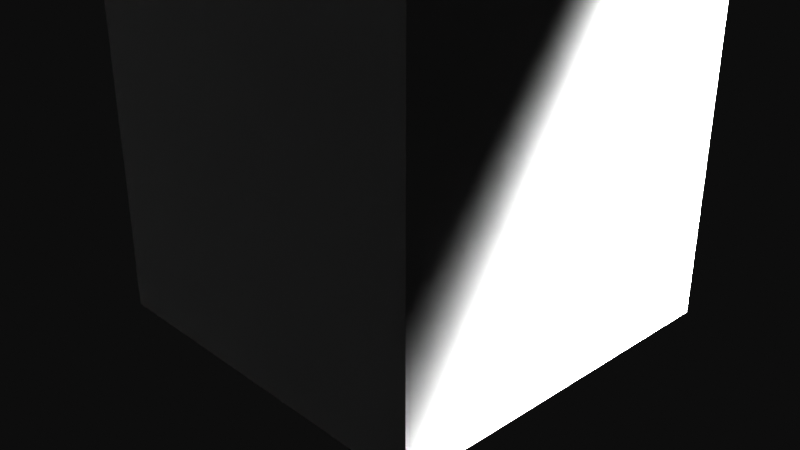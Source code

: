 # Source: props.blend  (saved by Blender 2.83.1; exported with 4.5.12 LTS)
import bpy
from mathutils import Matrix  # noqa: F401  (used for matrix-valued properties, if any)

bpy.ops.wm.read_factory_settings(use_empty=True)
scene = bpy.context.scene
scene.name = 'Scene'

# ---- collections
col_collection = bpy.data.collections.new('Collection'); scene.collection.children.link(col_collection)
col_tree = bpy.data.collections.new('Tree'); col_collection.children.link(col_tree)
col_bridgefront = bpy.data.collections.new('BridgeFront'); col_collection.children.link(col_bridgefront)
col_bridgemiddle = bpy.data.collections.new('BridgeMiddle'); col_collection.children.link(col_bridgemiddle)
col_bridge_front = bpy.data.collections.new('bridge_front'); scene.collection.children.link(col_bridge_front)

# ---- materials (node trees are filled in below, after node groups)
mat_material = bpy.data.materials.new('Material')
mat_material.alpha_threshold = 0.0
mat_material.line_color = (0.0, 0.0, 0.0, 1.0)

# ---- material node trees
mat_material.use_nodes = True; mat_material.node_tree.nodes.clear()
_N = mat_material.node_tree.nodes; _L = mat_material.node_tree.links
n0 = _N.new('ShaderNodeOutputMaterial'); n0.name = 'Material Output'; n0.location = (300, 300)
n1 = _N.new('ShaderNodeBsdfPrincipled'); n1.name = 'Principled BSDF'; n1.location = (10, 300)
n1.distribution = 'GGX'
n1.subsurface_method = 'BURLEY'
n1.inputs[2].default_value = 0.4
n1.inputs[3].default_value = 1.45
n1.inputs[27].default_value = (0.0, 0.0, 0.0, 1.0)
n1.inputs[28].default_value = 1.0
_L.new(n1.outputs[0], n0.inputs[0])
n0.is_active_output = True

# ---- world
world_world = bpy.data.worlds.new('World'); scene.world = world_world
world_world.use_nodes = True; world_world.node_tree.nodes.clear()
_N = world_world.node_tree.nodes; _L = world_world.node_tree.links
n0 = _N.new('ShaderNodeOutputWorld'); n0.name = 'World Output'; n0.location = (300, 300)
n1 = _N.new('ShaderNodeBackground'); n1.name = 'Background'; n1.location = (10, 300)
n1.inputs[0].default_value = (0.05088, 0.05088, 0.05088, 1.0)
_L.new(n1.outputs[0], n0.inputs[0])
n0.is_active_output = True
world_world.color = (0.05088, 0.05088, 0.05088)
world_world.use_sun_shadow = False
world_world.sun_shadow_jitter_overblur = 0.0

# ---- cameras
cam_camera = bpy.data.cameras.new('Camera')
cam_camera.clip_end = 100.0
cam_camera.ortho_scale = 7.314

# ---- lights
light_light = bpy.data.lights.new('Light', 'SUN')
light_light.transmission_factor = 0.0
light_light.angle = 0.1993
light_light.energy = 1000.0
light_light.shadow_soft_size = 0.1
light_light.shadow_cascade_max_distance = 1000.0

# ---- meshes
me_tree = bpy.data.meshes.new('Tree')
me_tree.from_pydata([(1.405, -0.1608, 15.65), (1.0, 1.0, -1.0), (-0.1608, -1.405, 15.65), (1.0, -1.0, -1.0), (0.1608, 1.405, 15.65), (-1.0, 1.0, -1.0), (-1.405, 0.1608, 15.65), (-1.0, -1.0, -1.0), (1.292e-08, -1.813e-08, 13.08), (4.245, -3.084, 16.33), (-1.622, -4.991, 16.33), (-5.248, -1.813e-08, 16.33), (-1.622, 4.991, 16.33), (4.245, 3.084, 16.33), (1.622, -4.991, 21.57), (-4.245, -3.084, 21.57), (-4.245, 3.084, 21.57), (1.622, 4.991, 21.57), (5.248, -1.813e-08, 21.57), (1.292e-08, -1.813e-08, 24.82), (-0.9531, -2.933, 13.96), (2.495, -1.813, 13.96), (1.542, -4.746, 15.87), (4.991, -1.813e-08, 15.87), (2.495, 1.813, 13.96), (-3.084, -1.813e-08, 13.96), (-4.038, -2.933, 15.87), (-0.9531, 2.933, 13.96), (-4.038, 2.933, 15.87), (1.542, 4.746, 15.87), (5.58, -1.813, 18.95), (5.58, 1.813, 18.95), (1.292e-08, -5.867, 18.95), (3.448, -4.746, 18.95), (-5.58, -1.813, 18.95), (-3.448, -4.746, 18.95), (-3.448, 4.746, 18.95), (-5.58, 1.813, 18.95), (3.448, 4.746, 18.95), (1.292e-08, 5.867, 18.95), (4.038, -2.933, 22.03), (-1.542, -4.746, 22.03), (-4.991, -1.813e-08, 22.03), (-1.542, 4.746, 22.03), (4.038, 2.933, 22.03), (0.9531, -2.933, 23.94), (3.084, -1.813e-08, 23.94), (-2.495, -1.813, 23.94), (-2.495, 1.813, 23.94), (0.9531, 2.933, 23.94), (0.388, -1.194, 9.507), (2.883, -3.007, 10.38), (-0.5651, -4.128, 10.38), (6.899, -4.1, 13.82), (5.149, -2.829, 11.45), (7.644, -1.016, 13.36), (-1.016, -0.738, 9.507), (-1.969, -3.671, 10.38), (-4.1, -0.738, 10.38), (-1.016, 0.738, 9.507), (-4.1, 0.738, 10.38), (-1.969, 3.671, 10.38), (0.388, 1.194, 9.507), (-0.5651, 4.128, 10.38), (2.883, 3.007, 10.38), (7.675, -4.1, 15.07), (8.421, -1.016, 14.61), (9.01, -2.829, 17.7), (-1.528, -8.567, 15.07), (1.636, -8.322, 14.61), (0.09379, -9.443, 17.7), (-8.619, -1.194, 15.07), (-7.409, -4.128, 14.61), (-8.952, -3.007, 17.7), (-3.799, 7.829, 15.07), (-6.215, 5.771, 14.61), (-5.626, 7.584, 17.7), (6.271, 6.032, 15.07), (3.568, 7.694, 14.61), (5.474, 7.694, 17.7), (7.287, -5.294, 15.85), (8.622, -4.023, 18.47), (6.49, -6.956, 18.47), (-2.783, -8.567, 15.85), (-1.162, -9.443, 18.47), (-4.61, -8.322, 18.47), (-9.007, -1.813e-08, 15.85), (-9.34, -1.813, 18.47), (-9.34, 1.813, 18.47), (-2.783, 8.567, 15.85), (-4.61, 8.322, 18.47), (-1.162, 9.443, 18.47), (7.287, 5.294, 15.85), (6.49, 6.956, 18.47), (8.622, 4.023, 18.47), (3.171, -7.372, 24.08), (5.587, -5.315, 24.54), (2.503, -5.315, 26.45), (-6.032, -5.294, 24.08), (-3.328, -6.956, 24.54), (-4.282, -4.023, 26.45), (-6.899, 4.1, 24.08), (-7.644, 1.016, 24.54), (-5.149, 2.829, 26.45), (1.768, 7.829, 24.08), (-1.396, 7.584, 24.54), (1.099, 5.771, 26.45), (7.992, 0.738, 24.08), (6.782, 3.671, 24.54), (5.828, 0.738, 26.45), (4.1, 0.738, 27.52), (1.969, 3.671, 27.52), (1.016, 0.738, 28.39), (4.946, 1.352, 26.95), (5.899, 4.286, 25.05), (2.814, 4.286, 26.95), (5.587, 5.315, 24.54), (3.171, 7.372, 24.08), (2.503, 5.315, 26.45), (0.5651, 4.128, 27.52), (-2.883, 3.007, 27.52), (-0.388, 1.194, 28.39), (0.2421, 5.122, 26.95), (-2.253, 6.935, 25.05), (-3.206, 4.001, 26.95), (-3.328, 6.956, 24.54), (-6.032, 5.294, 24.08), (-4.282, 4.023, 26.45), (-3.751, 1.813, 27.52), (-3.751, -1.813, 27.52), (-1.256, -1.813e-08, 28.39), (-4.796, 1.813, 26.95), (-7.291, -1.813e-08, 25.05), (-4.796, -1.813, 26.95), (-7.644, -1.016, 24.54), (-6.899, -4.1, 24.08), (-5.149, -2.829, 26.45), (-2.883, -3.007, 27.52), (0.5651, -4.128, 27.52), (-0.388, -1.194, 28.39), (-3.206, -4.001, 26.95), (-2.253, -6.935, 25.05), (0.2421, -5.122, 26.95), (-1.396, -7.584, 24.54), (1.768, -7.829, 24.08), (1.099, -5.771, 26.45), (1.969, -3.671, 27.52), (4.1, -0.738, 27.52), (1.016, -0.738, 28.39), (2.814, -4.286, 26.95), (5.899, -4.286, 25.05), (4.946, -1.352, 26.95), (6.782, -3.671, 24.54), (7.992, -0.738, 24.08), (5.828, -0.738, 26.45), (8.952, 3.007, 20.2), (7.409, 4.128, 23.29), (8.619, 1.194, 22.83), (8.591, 4.001, 19.66), (6.46, 6.935, 19.66), (7.049, 5.122, 22.75), (5.626, 7.584, 20.2), (3.799, 7.829, 22.83), (6.215, 5.771, 23.29), (-0.09379, 9.443, 20.2), (-1.636, 8.322, 23.29), (1.528, 8.567, 22.83), (-1.15, 9.407, 19.66), (-4.599, 8.287, 19.66), (-2.693, 8.287, 22.75), (-5.474, 7.694, 20.2), (-6.271, 6.032, 22.83), (-3.568, 7.694, 23.29), (-9.01, 2.829, 20.2), (-8.421, 1.016, 23.29), (-7.675, 4.1, 22.83), (-9.302, 1.813, 19.66), (-9.302, -1.813, 19.66), (-8.713, -1.813e-08, 22.75), (-9.01, -2.829, 20.2), (-7.675, -4.1, 22.83), (-8.421, -1.016, 23.29), (-5.474, -7.694, 20.2), (-3.568, -7.694, 23.29), (-6.271, -6.032, 22.83), (-4.599, -8.287, 19.66), (-1.15, -9.407, 19.66), (-2.693, -8.287, 22.75), (-0.09379, -9.443, 20.2), (1.528, -8.567, 22.83), (-1.636, -8.322, 23.29), (5.626, -7.584, 20.2), (6.215, -5.771, 23.29), (3.799, -7.829, 22.83), (6.46, -6.935, 19.66), (8.591, -4.001, 19.66), (7.049, -5.122, 22.75), (8.952, -3.007, 20.2), (8.619, -1.194, 22.83), (7.409, -4.128, 23.29), (4.61, 8.322, 19.43), (1.162, 9.443, 19.43), (2.783, 8.567, 22.05), (4.599, 8.287, 18.24), (2.693, 8.287, 15.15), (1.15, 9.407, 18.24), (1.636, 8.322, 14.61), (-1.528, 8.567, 15.07), (0.09379, 9.443, 17.7), (-6.49, 6.956, 19.43), (-8.622, 4.023, 19.43), (-7.287, 5.294, 22.05), (-6.46, 6.935, 18.24), (-7.049, 5.122, 15.15), (-8.591, 4.001, 18.24), (-7.409, 4.128, 14.61), (-8.619, 1.194, 15.07), (-8.952, 3.007, 17.7), (-8.622, -4.023, 19.43), (-6.49, -6.956, 19.43), (-7.287, -5.294, 22.05), (-8.591, -4.001, 18.24), (-7.049, -5.122, 15.15), (-6.46, -6.935, 18.24), (-6.215, -5.771, 14.61), (-3.799, -7.829, 15.07), (-5.626, -7.584, 17.7), (1.162, -9.443, 19.43), (4.61, -8.322, 19.43), (2.783, -8.567, 22.05), (1.15, -9.407, 18.24), (2.693, -8.287, 15.15), (4.599, -8.287, 18.24), (3.568, -7.694, 14.61), (6.271, -6.032, 15.07), (5.474, -7.694, 17.7), (9.34, -1.813, 19.43), (9.34, 1.813, 19.43), (9.007, -1.813e-08, 22.05), (9.302, -1.813, 18.24), (8.713, -1.813e-08, 15.15), (9.302, 1.813, 18.24), (8.421, 1.016, 14.61), (7.675, 4.1, 15.07), (9.01, 2.829, 17.7), (4.282, 4.023, 11.45), (3.328, 6.956, 13.36), (6.032, 5.294, 13.82), (3.206, 4.001, 10.95), (-0.2421, 5.122, 10.95), (2.253, 6.935, 12.85), (-1.099, 5.771, 11.45), (-1.768, 7.829, 13.82), (1.396, 7.584, 13.36), (-2.503, 5.315, 11.45), (-5.587, 5.315, 13.36), (-3.171, 7.372, 13.82), (-2.814, 4.286, 10.95), (-4.946, 1.352, 10.95), (-5.899, 4.286, 12.85), (-5.828, 0.738, 11.45), (-7.992, 0.738, 13.82), (-6.782, 3.671, 13.36), (-5.828, -0.738, 11.45), (-6.782, -3.671, 13.36), (-7.992, -0.738, 13.82), (-4.946, -1.352, 10.95), (-2.814, -4.286, 10.95), (-5.899, -4.286, 12.85), (-2.503, -5.315, 11.45), (-3.171, -7.372, 13.82), (-5.587, -5.315, 13.36), (7.644, 1.016, 13.36), (5.149, 2.829, 11.45), (6.899, 4.1, 13.82), (7.291, -1.813e-08, 12.85), (4.796, -1.813, 10.95), (4.796, 1.813, 10.95), (3.751, -1.813, 10.38), (1.256, -1.813e-08, 9.507), (3.751, 1.813, 10.38), (-1.099, -5.771, 11.45), (1.396, -7.584, 13.36), (-1.768, -7.829, 13.82), (-0.2421, -5.122, 10.95), (3.206, -4.001, 10.95), (2.253, -6.935, 12.85), (4.282, -4.023, 11.45), (6.032, -5.294, 13.82), (3.328, -6.956, 13.36)], [], [(0, 4, 6, 2), (3, 2, 6, 7), (7, 6, 4, 5), (5, 1, 3, 7), (1, 0, 2, 3), (5, 4, 0, 1), (50, 51, 52), (21, 51, 50, 8), (20, 52, 51, 21), (8, 50, 52, 20), (53, 54, 55), (21, 54, 53, 9), (23, 55, 54, 21), (9, 53, 55, 23), (56, 57, 58), (20, 57, 56, 8), (25, 58, 57, 20), (8, 56, 58, 25), (59, 60, 61), (25, 60, 59, 8), (27, 61, 60, 25), (8, 59, 61, 27), (62, 63, 64), (27, 63, 62, 8), (24, 64, 63, 27), (8, 62, 64, 24), (65, 66, 67), (23, 66, 65, 9), (30, 67, 66, 23), (9, 65, 67, 30), (68, 69, 70), (22, 69, 68, 10), (32, 70, 69, 22), (10, 68, 70, 32), (71, 72, 73), (26, 72, 71, 11), (34, 73, 72, 26), (11, 71, 73, 34), (74, 75, 76), (28, 75, 74, 12), (36, 76, 75, 28), (12, 74, 76, 36), (77, 78, 79), (29, 78, 77, 13), (38, 79, 78, 29), (13, 77, 79, 38), (80, 81, 82), (30, 81, 80, 9), (33, 82, 81, 30), (9, 80, 82, 33), (83, 84, 85), (32, 84, 83, 10), (35, 85, 84, 32), (10, 83, 85, 35), (86, 87, 88), (34, 87, 86, 11), (37, 88, 87, 34), (11, 86, 88, 37), (89, 90, 91), (36, 90, 89, 12), (39, 91, 90, 36), (12, 89, 91, 39), (92, 93, 94), (38, 93, 92, 13), (31, 94, 93, 38), (13, 92, 94, 31), (95, 96, 97), (40, 96, 95, 14), (45, 97, 96, 40), (14, 95, 97, 45), (98, 99, 100), (41, 99, 98, 15), (47, 100, 99, 41), (15, 98, 100, 47), (101, 102, 103), (42, 102, 101, 16), (48, 103, 102, 42), (16, 101, 103, 48), (104, 105, 106), (43, 105, 104, 17), (49, 106, 105, 43), (17, 104, 106, 49), (107, 108, 109), (44, 108, 107, 18), (46, 109, 108, 44), (18, 107, 109, 46), (110, 111, 112), (49, 111, 110, 46), (19, 112, 111, 49), (46, 110, 112, 19), (113, 114, 115), (44, 114, 113, 46), (49, 115, 114, 44), (46, 113, 115, 49), (116, 117, 118), (17, 117, 116, 44), (49, 118, 117, 17), (44, 116, 118, 49), (119, 120, 121), (48, 120, 119, 49), (19, 121, 120, 48), (49, 119, 121, 19), (122, 123, 124), (43, 123, 122, 49), (48, 124, 123, 43), (49, 122, 124, 48), (125, 126, 127), (16, 126, 125, 43), (48, 127, 126, 16), (43, 125, 127, 48), (128, 129, 130), (47, 129, 128, 48), (19, 130, 129, 47), (48, 128, 130, 19), (131, 132, 133), (42, 132, 131, 48), (47, 133, 132, 42), (48, 131, 133, 47), (134, 135, 136), (15, 135, 134, 42), (47, 136, 135, 15), (42, 134, 136, 47), (137, 138, 139), (45, 138, 137, 47), (19, 139, 138, 45), (47, 137, 139, 19), (140, 141, 142), (41, 141, 140, 47), (45, 142, 141, 41), (47, 140, 142, 45), (143, 144, 145), (14, 144, 143, 41), (45, 145, 144, 14), (41, 143, 145, 45), (146, 147, 148), (46, 147, 146, 45), (19, 148, 147, 46), (45, 146, 148, 19), (149, 150, 151), (40, 150, 149, 45), (46, 151, 150, 40), (45, 149, 151, 46), (152, 153, 154), (18, 153, 152, 40), (46, 154, 153, 18), (40, 152, 154, 46), (155, 156, 157), (44, 156, 155, 31), (18, 157, 156, 44), (31, 155, 157, 18), (158, 159, 160), (38, 159, 158, 31), (44, 160, 159, 38), (31, 158, 160, 44), (161, 162, 163), (17, 162, 161, 38), (44, 163, 162, 17), (38, 161, 163, 44), (164, 165, 166), (43, 165, 164, 39), (17, 166, 165, 43), (39, 164, 166, 17), (167, 168, 169), (36, 168, 167, 39), (43, 169, 168, 36), (39, 167, 169, 43), (170, 171, 172), (16, 171, 170, 36), (43, 172, 171, 16), (36, 170, 172, 43), (173, 174, 175), (42, 174, 173, 37), (16, 175, 174, 42), (37, 173, 175, 16), (176, 177, 178), (34, 177, 176, 37), (42, 178, 177, 34), (37, 176, 178, 42), (179, 180, 181), (15, 180, 179, 34), (42, 181, 180, 15), (34, 179, 181, 42), (182, 183, 184), (41, 183, 182, 35), (15, 184, 183, 41), (35, 182, 184, 15), (185, 186, 187), (32, 186, 185, 35), (41, 187, 186, 32), (35, 185, 187, 41), (188, 189, 190), (14, 189, 188, 32), (41, 190, 189, 14), (32, 188, 190, 41), (191, 192, 193), (40, 192, 191, 33), (14, 193, 192, 40), (33, 191, 193, 14), (194, 195, 196), (30, 195, 194, 33), (40, 196, 195, 30), (33, 194, 196, 40), (197, 198, 199), (18, 198, 197, 30), (40, 199, 198, 18), (30, 197, 199, 40), (200, 201, 202), (39, 201, 200, 38), (17, 202, 201, 39), (38, 200, 202, 17), (203, 204, 205), (29, 204, 203, 38), (39, 205, 204, 29), (38, 203, 205, 39), (206, 207, 208), (12, 207, 206, 29), (39, 208, 207, 12), (29, 206, 208, 39), (209, 210, 211), (37, 210, 209, 36), (16, 211, 210, 37), (36, 209, 211, 16), (212, 213, 214), (28, 213, 212, 36), (37, 214, 213, 28), (36, 212, 214, 37), (215, 216, 217), (11, 216, 215, 28), (37, 217, 216, 11), (28, 215, 217, 37), (218, 219, 220), (35, 219, 218, 34), (15, 220, 219, 35), (34, 218, 220, 15), (221, 222, 223), (26, 222, 221, 34), (35, 223, 222, 26), (34, 221, 223, 35), (224, 225, 226), (10, 225, 224, 26), (35, 226, 225, 10), (26, 224, 226, 35), (227, 228, 229), (33, 228, 227, 32), (14, 229, 228, 33), (32, 227, 229, 14), (230, 231, 232), (22, 231, 230, 32), (33, 232, 231, 22), (32, 230, 232, 33), (233, 234, 235), (9, 234, 233, 22), (33, 235, 234, 9), (22, 233, 235, 33), (236, 237, 238), (31, 237, 236, 30), (18, 238, 237, 31), (30, 236, 238, 18), (239, 240, 241), (23, 240, 239, 30), (31, 241, 240, 23), (30, 239, 241, 31), (242, 243, 244), (13, 243, 242, 23), (31, 244, 243, 13), (23, 242, 244, 31), (245, 246, 247), (29, 246, 245, 24), (13, 247, 246, 29), (24, 245, 247, 13), (248, 249, 250), (27, 249, 248, 24), (29, 250, 249, 27), (24, 248, 250, 29), (251, 252, 253), (12, 252, 251, 27), (29, 253, 252, 12), (27, 251, 253, 29), (254, 255, 256), (28, 255, 254, 27), (12, 256, 255, 28), (27, 254, 256, 12), (257, 258, 259), (25, 258, 257, 27), (28, 259, 258, 25), (27, 257, 259, 28), (260, 261, 262), (11, 261, 260, 25), (28, 262, 261, 11), (25, 260, 262, 28), (263, 264, 265), (26, 264, 263, 25), (11, 265, 264, 26), (25, 263, 265, 11), (266, 267, 268), (20, 267, 266, 25), (26, 268, 267, 20), (25, 266, 268, 26), (269, 270, 271), (10, 270, 269, 20), (26, 271, 270, 10), (20, 269, 271, 26), (272, 273, 274), (24, 273, 272, 23), (13, 274, 273, 24), (23, 272, 274, 13), (275, 276, 277), (21, 276, 275, 23), (24, 277, 276, 21), (23, 275, 277, 24), (278, 279, 280), (8, 279, 278, 21), (24, 280, 279, 8), (21, 278, 280, 24), (281, 282, 283), (22, 282, 281, 20), (10, 283, 282, 22), (20, 281, 283, 10), (284, 285, 286), (21, 285, 284, 20), (22, 286, 285, 21), (20, 284, 286, 22), (287, 288, 289), (9, 288, 287, 21), (22, 289, 288, 9), (21, 287, 289, 22)])
_uv = me_tree.uv_layers.new(name='UVMap')
_uv.uv.foreach_set('vector', [0.625, 0.5, 0.875, 0.5, 0.875, 0.75, 0.625, 0.75, 0.375, 0.75, 0.625, 0.75, 0.625, 1.0, 0.375, 1.0, 0.375, 0.0, 0.625, 0.0, 0.625, 0.25, 0.375, 0.25, 0.125, 0.5, 0.375, 0.5, 0.375, 0.75, 0.125, 0.75, 0.375, 0.5, 0.625, 0.5, 0.625, 0.75, 0.375, 0.75, 0.375, 0.25, 0.625, 0.25, 0.625, 0.5, 0.375, 0.5, 0.8182, 0.0, 0.7727, 0.07873, 0.8636, 0.07873, 0.7727, 0.07873, 0.7727, 0.07873, 0.8182, 0.0, 0.8182, 0.0, 0.8636, 0.07873, 0.8636, 0.07873, 0.7727, 0.07873, 0.7727, 0.07873, 0.8182, 0.0, 0.8182, 0.0, 0.8636, 0.07873, 0.8636, 0.07873, 0.7273, 0.1575, 0.6818, 0.07873, 0.6364, 0.1575, 0.6818, 0.07873, 0.6818, 0.07873, 0.7273, 0.1575, 0.7273, 0.1575, 0.6364, 0.1575, 0.6364, 0.1575, 0.6818, 0.07873, 0.6818, 0.07873, 0.7273, 0.1575, 0.7273, 0.1575, 0.6364, 0.1575, 0.6364, 0.1575, 0.09091, 0.0, 0.04545, 0.07873, 0.1364, 0.07873, 0.04545, 0.07873, 0.04545, 0.07873, 0.09091, 0.0, 0.09091, 0.0, 0.1364, 0.07873, 0.1364, 0.07873, 0.04545, 0.07873, 0.04545, 0.07873, 0.09091, 0.0, 0.09091, 0.0, 0.1364, 0.07873, 0.1364, 0.07873, 0.2727, 0.0, 0.2273, 0.07873, 0.3182, 0.07873, 0.2273, 0.07873, 0.2273, 0.07873, 0.2727, 0.0, 0.2727, 0.0, 0.3182, 0.07873, 0.3182, 0.07873, 0.2273, 0.07873, 0.2273, 0.07873, 0.2727, 0.0, 0.2727, 0.0, 0.3182, 0.07873, 0.3182, 0.07873, 0.4545, 0.0, 0.4091, 0.07873, 0.5, 0.07873, 0.4091, 0.07873, 0.4091, 0.07873, 0.4545, 0.0, 0.4545, 0.0, 0.5, 0.07873, 0.5, 0.07873, 0.4091, 0.07873, 0.4091, 0.07873, 0.4545, 0.0, 0.4545, 0.0, 0.5, 0.07873, 0.5, 0.07873, 0.7273, 0.1575, 0.6364, 0.1575, 0.6818, 0.2362, 0.6364, 0.1575, 0.6364, 0.1575, 0.7273, 0.1575, 0.7273, 0.1575, 0.6818, 0.2362, 0.6818, 0.2362, 0.6364, 0.1575, 0.6364, 0.1575, 0.7273, 0.1575, 0.7273, 0.1575, 0.6818, 0.2362, 0.6818, 0.2362, 0.9091, 0.1575, 0.8182, 0.1575, 0.8636, 0.2362, 0.8182, 0.1575, 0.8182, 0.1575, 0.9091, 0.1575, 0.9091, 0.1575, 0.8636, 0.2362, 0.8636, 0.2362, 0.8182, 0.1575, 0.8182, 0.1575, 0.9091, 0.1575, 0.9091, 0.1575, 0.8636, 0.2362, 0.8636, 0.2362, 0.1818, 0.1575, 0.09091, 0.1575, 0.1364, 0.2362, 0.09091, 0.1575, 0.09091, 0.1575, 0.1818, 0.1575, 0.1818, 0.1575, 0.1364, 0.2362, 0.1364, 0.2362, 0.09091, 0.1575, 0.09091, 0.1575, 0.1818, 0.1575, 0.1818, 0.1575, 0.1364, 0.2362, 0.1364, 0.2362, 0.3636, 0.1575, 0.2727, 0.1575, 0.3182, 0.2362, 0.2727, 0.1575, 0.2727, 0.1575, 0.3636, 0.1575, 0.3636, 0.1575, 0.3182, 0.2362, 0.3182, 0.2362, 0.2727, 0.1575, 0.2727, 0.1575, 0.3636, 0.1575, 0.3636, 0.1575, 0.3182, 0.2362, 0.3182, 0.2362, 0.5455, 0.1575, 0.4545, 0.1575, 0.5, 0.2362, 0.4545, 0.1575, 0.4545, 0.1575, 0.5455, 0.1575, 0.5455, 0.1575, 0.5, 0.2362, 0.5, 0.2362, 0.4545, 0.1575, 0.4545, 0.1575, 0.5455, 0.1575, 0.5455, 0.1575, 0.5, 0.2362, 0.5, 0.2362, 0.7273, 0.1575, 0.6818, 0.2362, 0.7727, 0.2362, 0.6818, 0.2362, 0.6818, 0.2362, 0.7273, 0.1575, 0.7273, 0.1575, 0.7727, 0.2362, 0.7727, 0.2362, 0.6818, 0.2362, 0.6818, 0.2362, 0.7273, 0.1575, 0.7273, 0.1575, 0.7727, 0.2362, 0.7727, 0.2362, 0.9091, 0.1575, 0.8636, 0.2362, 0.9545, 0.2362, 0.8636, 0.2362, 0.8636, 0.2362, 0.9091, 0.1575, 0.9091, 0.1575, 0.9545, 0.2362, 0.9545, 0.2362, 0.8636, 0.2362, 0.8636, 0.2362, 0.9091, 0.1575, 0.9091, 0.1575, 0.9545, 0.2362, 0.9545, 0.2362, 0.1818, 0.1575, 0.1364, 0.2362, 0.2273, 0.2362, 0.1364, 0.2362, 0.1364, 0.2362, 0.1818, 0.1575, 0.1818, 0.1575, 0.2273, 0.2362, 0.2273, 0.2362, 0.1364, 0.2362, 0.1364, 0.2362, 0.1818, 0.1575, 0.1818, 0.1575, 0.2273, 0.2362, 0.2273, 0.2362, 0.3636, 0.1575, 0.3182, 0.2362, 0.4091, 0.2362, 0.3182, 0.2362, 0.3182, 0.2362, 0.3636, 0.1575, 0.3636, 0.1575, 0.4091, 0.2362, 0.4091, 0.2362, 0.3182, 0.2362, 0.3182, 0.2362, 0.3636, 0.1575, 0.3636, 0.1575, 0.4091, 0.2362, 0.4091, 0.2362, 0.5455, 0.1575, 0.5, 0.2362, 0.5909, 0.2362, 0.5, 0.2362, 0.5, 0.2362, 0.5455, 0.1575, 0.5455, 0.1575, 0.5909, 0.2362, 0.5909, 0.2362, 0.5, 0.2362, 0.5, 0.2362, 0.5455, 0.1575, 0.5455, 0.1575, 0.5909, 0.2362, 0.5909, 0.2362, 0.8182, 0.3149, 0.7273, 0.3149, 0.7727, 0.3937, 0.7273, 0.3149, 0.7273, 0.3149, 0.8182, 0.3149, 0.8182, 0.3149, 0.7727, 0.3937, 0.7727, 0.3937, 0.7273, 0.3149, 0.7273, 0.3149, 0.8182, 0.3149, 0.8182, 0.3149, 0.7727, 0.3937, 0.7727, 0.3937, 1.0, 0.3149, 0.9091, 0.3149, 0.9545, 0.3937, 0.9091, 0.3149, 0.9091, 0.3149, 1.0, 0.3149, 1.0, 0.3149, 0.9545, 0.3937, 0.9545, 0.3937, 0.9091, 0.3149, 0.9091, 0.3149, 1.0, 0.3149, 1.0, 0.3149, 0.9545, 0.3937, 0.9545, 0.3937, 0.2727, 0.3149, 0.1818, 0.3149, 0.2273, 0.3937, 0.1818, 0.3149, 0.1818, 0.3149, 0.2727, 0.3149, 0.2727, 0.3149, 0.2273, 0.3937, 0.2273, 0.3937, 0.1818, 0.3149, 0.1818, 0.3149, 0.2727, 0.3149, 0.2727, 0.3149, 0.2273, 0.3937, 0.2273, 0.3937, 0.4545, 0.3149, 0.3636, 0.3149, 0.4091, 0.3937, 0.3636, 0.3149, 0.3636, 0.3149, 0.4545, 0.3149, 0.4545, 0.3149, 0.4091, 0.3937, 0.4091, 0.3937, 0.3636, 0.3149, 0.3636, 0.3149, 0.4545, 0.3149, 0.4545, 0.3149, 0.4091, 0.3937, 0.4091, 0.3937, 0.6364, 0.3149, 0.5455, 0.3149, 0.5909, 0.3937, 0.5455, 0.3149, 0.5455, 0.3149, 0.6364, 0.3149, 0.6364, 0.3149, 0.5909, 0.3937, 0.5909, 0.3937, 0.5455, 0.3149, 0.5455, 0.3149, 0.6364, 0.3149, 0.6364, 0.3149, 0.5909, 0.3937, 0.5909, 0.3937, 0.5909, 0.3937, 0.5, 0.3937, 0.5455, 0.4724, 0.5, 0.3937, 0.5, 0.3937, 0.5909, 0.3937, 0.5909, 0.3937, 0.5455, 0.4724, 0.5455, 0.4724, 0.5, 0.3937, 0.5, 0.3937, 0.5909, 0.3937, 0.5909, 0.3937, 0.5455, 0.4724, 0.5455, 0.4724, 0.5909, 0.3937, 0.5455, 0.3149, 0.5, 0.3937, 0.5455, 0.3149, 0.5455, 0.3149, 0.5909, 0.3937, 0.5909, 0.3937, 0.5, 0.3937, 0.5, 0.3937, 0.5455, 0.3149, 0.5455, 0.3149, 0.5909, 0.3937, 0.5909, 0.3937, 0.5, 0.3937, 0.5, 0.3937, 0.5455, 0.3149, 0.4545, 0.3149, 0.5, 0.3937, 0.4545, 0.3149, 0.4545, 0.3149, 0.5455, 0.3149, 0.5455, 0.3149, 0.5, 0.3937, 0.5, 0.3937, 0.4545, 0.3149, 0.4545, 0.3149, 0.5455, 0.3149, 0.5455, 0.3149, 0.5, 0.3937, 0.5, 0.3937, 0.4091, 0.3937, 0.3182, 0.3937, 0.3636, 0.4724, 0.3182, 0.3937, 0.3182, 0.3937, 0.4091, 0.3937, 0.4091, 0.3937, 0.3636, 0.4724, 0.3636, 0.4724, 0.3182, 0.3937, 0.3182, 0.3937, 0.4091, 0.3937, 0.4091, 0.3937, 0.3636, 0.4724, 0.3636, 0.4724, 0.4091, 0.3937, 0.3636, 0.3149, 0.3182, 0.3937, 0.3636, 0.3149, 0.3636, 0.3149, 0.4091, 0.3937, 0.4091, 0.3937, 0.3182, 0.3937, 0.3182, 0.3937, 0.3636, 0.3149, 0.3636, 0.3149, 0.4091, 0.3937, 0.4091, 0.3937, 0.3182, 0.3937, 0.3182, 0.3937, 0.3636, 0.3149, 0.2727, 0.3149, 0.3182, 0.3937, 0.2727, 0.3149, 0.2727, 0.3149, 0.3636, 0.3149, 0.3636, 0.3149, 0.3182, 0.3937, 0.3182, 0.3937, 0.2727, 0.3149, 0.2727, 0.3149, 0.3636, 0.3149, 0.3636, 0.3149, 0.3182, 0.3937, 0.3182, 0.3937, 0.2273, 0.3937, 0.1364, 0.3937, 0.1818, 0.4724, 0.1364, 0.3937, 0.1364, 0.3937, 0.2273, 0.3937, 0.2273, 0.3937, 0.1818, 0.4724, 0.1818, 0.4724, 0.1364, 0.3937, 0.1364, 0.3937, 0.2273, 0.3937, 0.2273, 0.3937, 0.1818, 0.4724, 0.1818, 0.4724, 0.2273, 0.3937, 0.1818, 0.3149, 0.1364, 0.3937, 0.1818, 0.3149, 0.1818, 0.3149, 0.2273, 0.3937, 0.2273, 0.3937, 0.1364, 0.3937, 0.1364, 0.3937, 0.1818, 0.3149, 0.1818, 0.3149, 0.2273, 0.3937, 0.2273, 0.3937, 0.1364, 0.3937, 0.1364, 0.3937, 0.1818, 0.3149, 0.09091, 0.3149, 0.1364, 0.3937, 0.09091, 0.3149, 0.09091, 0.3149, 0.1818, 0.3149, 0.1818, 0.3149, 0.1364, 0.3937, 0.1364, 0.3937, 0.09091, 0.3149, 0.09091, 0.3149, 0.1818, 0.3149, 0.1818, 0.3149, 0.1364, 0.3937, 0.1364, 0.3937, 0.9545, 0.3937, 0.8636, 0.3937, 0.9091, 0.4724, 0.8636, 0.3937, 0.8636, 0.3937, 0.9545, 0.3937, 0.9545, 0.3937, 0.9091, 0.4724, 0.9091, 0.4724, 0.8636, 0.3937, 0.8636, 0.3937, 0.9545, 0.3937, 0.9545, 0.3937, 0.9091, 0.4724, 0.9091, 0.4724, 0.9545, 0.3937, 0.9091, 0.3149, 0.8636, 0.3937, 0.9091, 0.3149, 0.9091, 0.3149, 0.9545, 0.3937, 0.9545, 0.3937, 0.8636, 0.3937, 0.8636, 0.3937, 0.9091, 0.3149, 0.9091, 0.3149, 0.9545, 0.3937, 0.9545, 0.3937, 0.8636, 0.3937, 0.8636, 0.3937, 0.9091, 0.3149, 0.8182, 0.3149, 0.8636, 0.3937, 0.8182, 0.3149, 0.8182, 0.3149, 0.9091, 0.3149, 0.9091, 0.3149, 0.8636, 0.3937, 0.8636, 0.3937, 0.8182, 0.3149, 0.8182, 0.3149, 0.9091, 0.3149, 0.9091, 0.3149, 0.8636, 0.3937, 0.8636, 0.3937, 0.7727, 0.3937, 0.6818, 0.3937, 0.7273, 0.4724, 0.6818, 0.3937, 0.6818, 0.3937, 0.7727, 0.3937, 0.7727, 0.3937, 0.7273, 0.4724, 0.7273, 0.4724, 0.6818, 0.3937, 0.6818, 0.3937, 0.7727, 0.3937, 0.7727, 0.3937, 0.7273, 0.4724, 0.7273, 0.4724, 0.7727, 0.3937, 0.7273, 0.3149, 0.6818, 0.3937, 0.7273, 0.3149, 0.7273, 0.3149, 0.7727, 0.3937, 0.7727, 0.3937, 0.6818, 0.3937, 0.6818, 0.3937, 0.7273, 0.3149, 0.7273, 0.3149, 0.7727, 0.3937, 0.7727, 0.3937, 0.6818, 0.3937, 0.6818, 0.3937, 0.7273, 0.3149, 0.6364, 0.3149, 0.6818, 0.3937, 0.6364, 0.3149, 0.6364, 0.3149, 0.7273, 0.3149, 0.7273, 0.3149, 0.6818, 0.3937, 0.6818, 0.3937, 0.6364, 0.3149, 0.6364, 0.3149, 0.7273, 0.3149, 0.7273, 0.3149, 0.6818, 0.3937, 0.6818, 0.3937, 0.5909, 0.2362, 0.5455, 0.3149, 0.6364, 0.3149, 0.5455, 0.3149, 0.5455, 0.3149, 0.5909, 0.2362, 0.5909, 0.2362, 0.6364, 0.3149, 0.6364, 0.3149, 0.5455, 0.3149, 0.5455, 0.3149, 0.5909, 0.2362, 0.5909, 0.2362, 0.6364, 0.3149, 0.6364, 0.3149, 0.5909, 0.2362, 0.5, 0.2362, 0.5455, 0.3149, 0.5, 0.2362, 0.5, 0.2362, 0.5909, 0.2362, 0.5909, 0.2362, 0.5455, 0.3149, 0.5455, 0.3149, 0.5, 0.2362, 0.5, 0.2362, 0.5909, 0.2362, 0.5909, 0.2362, 0.5455, 0.3149, 0.5455, 0.3149, 0.5, 0.2362, 0.4545, 0.3149, 0.5455, 0.3149, 0.4545, 0.3149, 0.4545, 0.3149, 0.5, 0.2362, 0.5, 0.2362, 0.5455, 0.3149, 0.5455, 0.3149, 0.4545, 0.3149, 0.4545, 0.3149, 0.5, 0.2362, 0.5, 0.2362, 0.5455, 0.3149, 0.5455, 0.3149, 0.4091, 0.2362, 0.3636, 0.3149, 0.4545, 0.3149, 0.3636, 0.3149, 0.3636, 0.3149, 0.4091, 0.2362, 0.4091, 0.2362, 0.4545, 0.3149, 0.4545, 0.3149, 0.3636, 0.3149, 0.3636, 0.3149, 0.4091, 0.2362, 0.4091, 0.2362, 0.4545, 0.3149, 0.4545, 0.3149, 0.4091, 0.2362, 0.3182, 0.2362, 0.3636, 0.3149, 0.3182, 0.2362, 0.3182, 0.2362, 0.4091, 0.2362, 0.4091, 0.2362, 0.3636, 0.3149, 0.3636, 0.3149, 0.3182, 0.2362, 0.3182, 0.2362, 0.4091, 0.2362, 0.4091, 0.2362, 0.3636, 0.3149, 0.3636, 0.3149, 0.3182, 0.2362, 0.2727, 0.3149, 0.3636, 0.3149, 0.2727, 0.3149, 0.2727, 0.3149, 0.3182, 0.2362, 0.3182, 0.2362, 0.3636, 0.3149, 0.3636, 0.3149, 0.2727, 0.3149, 0.2727, 0.3149, 0.3182, 0.2362, 0.3182, 0.2362, 0.3636, 0.3149, 0.3636, 0.3149, 0.2273, 0.2362, 0.1818, 0.3149, 0.2727, 0.3149, 0.1818, 0.3149, 0.1818, 0.3149, 0.2273, 0.2362, 0.2273, 0.2362, 0.2727, 0.3149, 0.2727, 0.3149, 0.1818, 0.3149, 0.1818, 0.3149, 0.2273, 0.2362, 0.2273, 0.2362, 0.2727, 0.3149, 0.2727, 0.3149, 0.2273, 0.2362, 0.1364, 0.2362, 0.1818, 0.3149, 0.1364, 0.2362, 0.1364, 0.2362, 0.2273, 0.2362, 0.2273, 0.2362, 0.1818, 0.3149, 0.1818, 0.3149, 0.1364, 0.2362, 0.1364, 0.2362, 0.2273, 0.2362, 0.2273, 0.2362, 0.1818, 0.3149, 0.1818, 0.3149, 0.1364, 0.2362, 0.09091, 0.3149, 0.1818, 0.3149, 0.09091, 0.3149, 0.09091, 0.3149, 0.1364, 0.2362, 0.1364, 0.2362, 0.1818, 0.3149, 0.1818, 0.3149, 0.09091, 0.3149, 0.09091, 0.3149, 0.1364, 0.2362, 0.1364, 0.2362, 0.1818, 0.3149, 0.1818, 0.3149, 0.9545, 0.2362, 0.9091, 0.3149, 1.0, 0.3149, 0.9091, 0.3149, 0.9091, 0.3149, 0.9545, 0.2362, 0.9545, 0.2362, 1.0, 0.3149, 1.0, 0.3149, 0.9091, 0.3149, 0.9091, 0.3149, 0.9545, 0.2362, 0.9545, 0.2362, 1.0, 0.3149, 1.0, 0.3149, 0.9545, 0.2362, 0.8636, 0.2362, 0.9091, 0.3149, 0.8636, 0.2362, 0.8636, 0.2362, 0.9545, 0.2362, 0.9545, 0.2362, 0.9091, 0.3149, 0.9091, 0.3149, 0.8636, 0.2362, 0.8636, 0.2362, 0.9545, 0.2362, 0.9545, 0.2362, 0.9091, 0.3149, 0.9091, 0.3149, 0.8636, 0.2362, 0.8182, 0.3149, 0.9091, 0.3149, 0.8182, 0.3149, 0.8182, 0.3149, 0.8636, 0.2362, 0.8636, 0.2362, 0.9091, 0.3149, 0.9091, 0.3149, 0.8182, 0.3149, 0.8182, 0.3149, 0.8636, 0.2362, 0.8636, 0.2362, 0.9091, 0.3149, 0.9091, 0.3149, 0.7727, 0.2362, 0.7273, 0.3149, 0.8182, 0.3149, 0.7273, 0.3149, 0.7273, 0.3149, 0.7727, 0.2362, 0.7727, 0.2362, 0.8182, 0.3149, 0.8182, 0.3149, 0.7273, 0.3149, 0.7273, 0.3149, 0.7727, 0.2362, 0.7727, 0.2362, 0.8182, 0.3149, 0.8182, 0.3149, 0.7727, 0.2362, 0.6818, 0.2362, 0.7273, 0.3149, 0.6818, 0.2362, 0.6818, 0.2362, 0.7727, 0.2362, 0.7727, 0.2362, 0.7273, 0.3149, 0.7273, 0.3149, 0.6818, 0.2362, 0.6818, 0.2362, 0.7727, 0.2362, 0.7727, 0.2362, 0.7273, 0.3149, 0.7273, 0.3149, 0.6818, 0.2362, 0.6364, 0.3149, 0.7273, 0.3149, 0.6364, 0.3149, 0.6364, 0.3149, 0.6818, 0.2362, 0.6818, 0.2362, 0.7273, 0.3149, 0.7273, 0.3149, 0.6364, 0.3149, 0.6364, 0.3149, 0.6818, 0.2362, 0.6818, 0.2362, 0.7273, 0.3149, 0.7273, 0.3149, 0.5, 0.2362, 0.4091, 0.2362, 0.4545, 0.3149, 0.4091, 0.2362, 0.4091, 0.2362, 0.5, 0.2362, 0.5, 0.2362, 0.4545, 0.3149, 0.4545, 0.3149, 0.4091, 0.2362, 0.4091, 0.2362, 0.5, 0.2362, 0.5, 0.2362, 0.4545, 0.3149, 0.4545, 0.3149, 0.5, 0.2362, 0.4545, 0.1575, 0.4091, 0.2362, 0.4545, 0.1575, 0.4545, 0.1575, 0.5, 0.2362, 0.5, 0.2362, 0.4091, 0.2362, 0.4091, 0.2362, 0.4545, 0.1575, 0.4545, 0.1575, 0.5, 0.2362, 0.5, 0.2362, 0.4091, 0.2362, 0.4091, 0.2362, 0.4545, 0.1575, 0.3636, 0.1575, 0.4091, 0.2362, 0.3636, 0.1575, 0.3636, 0.1575, 0.4545, 0.1575, 0.4545, 0.1575, 0.4091, 0.2362, 0.4091, 0.2362, 0.3636, 0.1575, 0.3636, 0.1575, 0.4545, 0.1575, 0.4545, 0.1575, 0.4091, 0.2362, 0.4091, 0.2362, 0.3182, 0.2362, 0.2273, 0.2362, 0.2727, 0.3149, 0.2273, 0.2362, 0.2273, 0.2362, 0.3182, 0.2362, 0.3182, 0.2362, 0.2727, 0.3149, 0.2727, 0.3149, 0.2273, 0.2362, 0.2273, 0.2362, 0.3182, 0.2362, 0.3182, 0.2362, 0.2727, 0.3149, 0.2727, 0.3149, 0.3182, 0.2362, 0.2727, 0.1575, 0.2273, 0.2362, 0.2727, 0.1575, 0.2727, 0.1575, 0.3182, 0.2362, 0.3182, 0.2362, 0.2273, 0.2362, 0.2273, 0.2362, 0.2727, 0.1575, 0.2727, 0.1575, 0.3182, 0.2362, 0.3182, 0.2362, 0.2273, 0.2362, 0.2273, 0.2362, 0.2727, 0.1575, 0.1818, 0.1575, 0.2273, 0.2362, 0.1818, 0.1575, 0.1818, 0.1575, 0.2727, 0.1575, 0.2727, 0.1575, 0.2273, 0.2362, 0.2273, 0.2362, 0.1818, 0.1575, 0.1818, 0.1575, 0.2727, 0.1575, 0.2727, 0.1575, 0.2273, 0.2362, 0.2273, 0.2362, 0.1364, 0.2362, 0.04545, 0.2362, 0.09091, 0.3149, 0.04545, 0.2362, 0.04545, 0.2362, 0.1364, 0.2362, 0.1364, 0.2362, 0.09091, 0.3149, 0.09091, 0.3149, 0.04545, 0.2362, 0.04545, 0.2362, 0.1364, 0.2362, 0.1364, 0.2362, 0.09091, 0.3149, 0.09091, 0.3149, 0.1364, 0.2362, 0.09091, 0.1575, 0.04545, 0.2362, 0.09091, 0.1575, 0.09091, 0.1575, 0.1364, 0.2362, 0.1364, 0.2362, 0.04545, 0.2362, 0.04545, 0.2362, 0.09091, 0.1575, 0.09091, 0.1575, 0.1364, 0.2362, 0.1364, 0.2362, 0.04545, 0.2362, 0.04545, 0.2362, 0.09091, 0.1575, 0.0, 0.1575, 0.04545, 0.2362, 0.0, 0.1575, 0.0, 0.1575, 0.09091, 0.1575, 0.09091, 0.1575, 0.04545, 0.2362, 0.04545, 0.2362, 0.0, 0.1575, 0.0, 0.1575, 0.09091, 0.1575, 0.09091, 0.1575, 0.04545, 0.2362, 0.04545, 0.2362, 0.8636, 0.2362, 0.7727, 0.2362, 0.8182, 0.3149, 0.7727, 0.2362, 0.7727, 0.2362, 0.8636, 0.2362, 0.8636, 0.2362, 0.8182, 0.3149, 0.8182, 0.3149, 0.7727, 0.2362, 0.7727, 0.2362, 0.8636, 0.2362, 0.8636, 0.2362, 0.8182, 0.3149, 0.8182, 0.3149, 0.8636, 0.2362, 0.8182, 0.1575, 0.7727, 0.2362, 0.8182, 0.1575, 0.8182, 0.1575, 0.8636, 0.2362, 0.8636, 0.2362, 0.7727, 0.2362, 0.7727, 0.2362, 0.8182, 0.1575, 0.8182, 0.1575, 0.8636, 0.2362, 0.8636, 0.2362, 0.7727, 0.2362, 0.7727, 0.2362, 0.8182, 0.1575, 0.7273, 0.1575, 0.7727, 0.2362, 0.7273, 0.1575, 0.7273, 0.1575, 0.8182, 0.1575, 0.8182, 0.1575, 0.7727, 0.2362, 0.7727, 0.2362, 0.7273, 0.1575, 0.7273, 0.1575, 0.8182, 0.1575, 0.8182, 0.1575, 0.7727, 0.2362, 0.7727, 0.2362, 0.6818, 0.2362, 0.5909, 0.2362, 0.6364, 0.3149, 0.5909, 0.2362, 0.5909, 0.2362, 0.6818, 0.2362, 0.6818, 0.2362, 0.6364, 0.3149, 0.6364, 0.3149, 0.5909, 0.2362, 0.5909, 0.2362, 0.6818, 0.2362, 0.6818, 0.2362, 0.6364, 0.3149, 0.6364, 0.3149, 0.6818, 0.2362, 0.6364, 0.1575, 0.5909, 0.2362, 0.6364, 0.1575, 0.6364, 0.1575, 0.6818, 0.2362, 0.6818, 0.2362, 0.5909, 0.2362, 0.5909, 0.2362, 0.6364, 0.1575, 0.6364, 0.1575, 0.6818, 0.2362, 0.6818, 0.2362, 0.5909, 0.2362, 0.5909, 0.2362, 0.6364, 0.1575, 0.5455, 0.1575, 0.5909, 0.2362, 0.5455, 0.1575, 0.5455, 0.1575, 0.6364, 0.1575, 0.6364, 0.1575, 0.5909, 0.2362, 0.5909, 0.2362, 0.5455, 0.1575, 0.5455, 0.1575, 0.6364, 0.1575, 0.6364, 0.1575, 0.5909, 0.2362, 0.5909, 0.2362, 0.5, 0.07873, 0.4545, 0.1575, 0.5455, 0.1575, 0.4545, 0.1575, 0.4545, 0.1575, 0.5, 0.07873, 0.5, 0.07873, 0.5455, 0.1575, 0.5455, 0.1575, 0.4545, 0.1575, 0.4545, 0.1575, 0.5, 0.07873, 0.5, 0.07873, 0.5455, 0.1575, 0.5455, 0.1575, 0.5, 0.07873, 0.4091, 0.07873, 0.4545, 0.1575, 0.4091, 0.07873, 0.4091, 0.07873, 0.5, 0.07873, 0.5, 0.07873, 0.4545, 0.1575, 0.4545, 0.1575, 0.4091, 0.07873, 0.4091, 0.07873, 0.5, 0.07873, 0.5, 0.07873, 0.4545, 0.1575, 0.4545, 0.1575, 0.4091, 0.07873, 0.3636, 0.1575, 0.4545, 0.1575, 0.3636, 0.1575, 0.3636, 0.1575, 0.4091, 0.07873, 0.4091, 0.07873, 0.4545, 0.1575, 0.4545, 0.1575, 0.3636, 0.1575, 0.3636, 0.1575, 0.4091, 0.07873, 0.4091, 0.07873, 0.4545, 0.1575, 0.4545, 0.1575, 0.3182, 0.07873, 0.2727, 0.1575, 0.3636, 0.1575, 0.2727, 0.1575, 0.2727, 0.1575, 0.3182, 0.07873, 0.3182, 0.07873, 0.3636, 0.1575, 0.3636, 0.1575, 0.2727, 0.1575, 0.2727, 0.1575, 0.3182, 0.07873, 0.3182, 0.07873, 0.3636, 0.1575, 0.3636, 0.1575, 0.3182, 0.07873, 0.2273, 0.07873, 0.2727, 0.1575, 0.2273, 0.07873, 0.2273, 0.07873, 0.3182, 0.07873, 0.3182, 0.07873, 0.2727, 0.1575, 0.2727, 0.1575, 0.2273, 0.07873, 0.2273, 0.07873, 0.3182, 0.07873, 0.3182, 0.07873, 0.2727, 0.1575, 0.2727, 0.1575, 0.2273, 0.07873, 0.1818, 0.1575, 0.2727, 0.1575, 0.1818, 0.1575, 0.1818, 0.1575, 0.2273, 0.07873, 0.2273, 0.07873, 0.2727, 0.1575, 0.2727, 0.1575, 0.1818, 0.1575, 0.1818, 0.1575, 0.2273, 0.07873, 0.2273, 0.07873, 0.2727, 0.1575, 0.2727, 0.1575, 0.1364, 0.07873, 0.09091, 0.1575, 0.1818, 0.1575, 0.09091, 0.1575, 0.09091, 0.1575, 0.1364, 0.07873, 0.1364, 0.07873, 0.1818, 0.1575, 0.1818, 0.1575, 0.09091, 0.1575, 0.09091, 0.1575, 0.1364, 0.07873, 0.1364, 0.07873, 0.1818, 0.1575, 0.1818, 0.1575, 0.1364, 0.07873, 0.04545, 0.07873, 0.09091, 0.1575, 0.04545, 0.07873, 0.04545, 0.07873, 0.1364, 0.07873, 0.1364, 0.07873, 0.09091, 0.1575, 0.09091, 0.1575, 0.04545, 0.07873, 0.04545, 0.07873, 0.1364, 0.07873, 0.1364, 0.07873, 0.09091, 0.1575, 0.09091, 0.1575, 0.04545, 0.07873, 0.0, 0.1575, 0.09091, 0.1575, 0.0, 0.1575, 0.0, 0.1575, 0.04545, 0.07873, 0.04545, 0.07873, 0.09091, 0.1575, 0.09091, 0.1575, 0.0, 0.1575, 0.0, 0.1575, 0.04545, 0.07873, 0.04545, 0.07873, 0.09091, 0.1575, 0.09091, 0.1575, 0.6364, 0.1575, 0.5909, 0.07873, 0.5455, 0.1575, 0.5909, 0.07873, 0.5909, 0.07873, 0.6364, 0.1575, 0.6364, 0.1575, 0.5455, 0.1575, 0.5455, 0.1575, 0.5909, 0.07873, 0.5909, 0.07873, 0.6364, 0.1575, 0.6364, 0.1575, 0.5455, 0.1575, 0.5455, 0.1575, 0.6364, 0.1575, 0.6818, 0.07873, 0.5909, 0.07873, 0.6818, 0.07873, 0.6818, 0.07873, 0.6364, 0.1575, 0.6364, 0.1575, 0.5909, 0.07873, 0.5909, 0.07873, 0.6818, 0.07873, 0.6818, 0.07873, 0.6364, 0.1575, 0.6364, 0.1575, 0.5909, 0.07873, 0.5909, 0.07873, 0.6818, 0.07873, 0.6364, 0.0, 0.5909, 0.07873, 0.6364, 0.0, 0.6364, 0.0, 0.6818, 0.07873, 0.6818, 0.07873, 0.5909, 0.07873, 0.5909, 0.07873, 0.6364, 0.0, 0.6364, 0.0, 0.6818, 0.07873, 0.6818, 0.07873, 0.5909, 0.07873, 0.5909, 0.07873, 0.8636, 0.07873, 0.8182, 0.1575, 0.9091, 0.1575, 0.8182, 0.1575, 0.8182, 0.1575, 0.8636, 0.07873, 0.8636, 0.07873, 0.9091, 0.1575, 0.9091, 0.1575, 0.8182, 0.1575, 0.8182, 0.1575, 0.8636, 0.07873, 0.8636, 0.07873, 0.9091, 0.1575, 0.9091, 0.1575, 0.8636, 0.07873, 0.7727, 0.07873, 0.8182, 0.1575, 0.7727, 0.07873, 0.7727, 0.07873, 0.8636, 0.07873, 0.8636, 0.07873, 0.8182, 0.1575, 0.8182, 0.1575, 0.7727, 0.07873, 0.7727, 0.07873, 0.8636, 0.07873, 0.8636, 0.07873, 0.8182, 0.1575, 0.8182, 0.1575, 0.7727, 0.07873, 0.7273, 0.1575, 0.8182, 0.1575, 0.7273, 0.1575, 0.7273, 0.1575, 0.7727, 0.07873, 0.7727, 0.07873, 0.8182, 0.1575, 0.8182, 0.1575, 0.7273, 0.1575, 0.7273, 0.1575, 0.7727, 0.07873, 0.7727, 0.07873, 0.8182, 0.1575, 0.8182, 0.1575])
_ca = me_tree.color_attributes.new('Col', 'BYTE_COLOR', 'CORNER')
_ca.data.foreach_set('color', [0.0, 0.1274, 0.0006071, 1.0, 0.0003035, 0.1274, 0.0006071, 1.0, 0.04817, 0.1714, 0.04971, 1.0, 0.1248, 0.2384, 0.1248, 1.0, 0.04374, 0.01681, 0.0, 1.0, 0.04374, 0.01681, 0.0006071, 1.0, 0.04374, 0.0185, 0.001821, 1.0, 0.04374, 0.01681, 0.0, 1.0, 0.04374, 0.01681, 0.0, 1.0, 0.04374, 0.0185, 0.001821, 1.0, 0.0319, 0.04667, 0.0003035, 1.0, 0.04374, 0.01681, 0.0, 1.0, 1.0, 1.0, 1.0, 1.0, 1.0, 1.0, 1.0, 1.0, 1.0, 1.0, 1.0, 1.0, 1.0, 1.0, 1.0, 1.0, 0.04374, 0.01681, 0.0, 1.0, 0.04374, 0.01681, 0.0, 1.0, 0.04374, 0.01681, 0.0006071, 1.0, 0.04374, 0.01681, 0.0, 1.0, 0.04374, 0.01681, 0.0, 1.0, 0.0319, 0.04667, 0.0003035, 1.0, 0.04374, 0.01681, 0.0, 1.0, 0.04374, 0.01681, 0.0, 1.0, 0.0, 0.1274, 0.0006071, 1.0, 0.0, 0.1274, 0.0006071, 1.0, 0.0, 0.1274, 0.0006071, 1.0, 0.0, 0.1274, 0.0006071, 1.0, 0.0, 0.1274, 0.0006071, 1.0, 0.0, 0.1274, 0.0006071, 1.0, 0.0, 0.1274, 0.0006071, 1.0, 0.0, 0.1274, 0.0006071, 1.0, 0.0, 0.1274, 0.0006071, 1.0, 0.0, 0.1274, 0.0006071, 1.0, 0.0, 0.1274, 0.0006071, 1.0, 0.0, 0.1274, 0.0006071, 1.0, 0.0, 0.1274, 0.0006071, 1.0, 0.0, 0.1274, 0.0006071, 1.0, 0.0, 0.1274, 0.0006071, 1.0, 0.0, 0.1274, 0.0006071, 1.0, 0.0, 0.1274, 0.0006071, 1.0, 0.0, 0.1274, 0.0006071, 1.0, 0.0, 0.1274, 0.0006071, 1.0, 0.0, 0.1274, 0.0006071, 1.0, 0.0, 0.1274, 0.0006071, 1.0, 0.0, 0.1274, 0.0006071, 1.0, 0.0, 0.1274, 0.0006071, 1.0, 0.0, 0.1274, 0.0006071, 1.0, 0.0, 0.1274, 0.0006071, 1.0, 0.0, 0.1274, 0.0006071, 1.0, 0.0, 0.1274, 0.0006071, 1.0, 0.0, 0.1274, 0.0006071, 1.0, 0.0, 0.1274, 0.0006071, 1.0, 0.0, 0.1274, 0.0006071, 1.0, 0.0, 0.1274, 0.0006071, 1.0, 0.0, 0.1274, 0.0006071, 1.0, 0.0, 0.1274, 0.0006071, 1.0, 0.0, 0.1274, 0.0006071, 1.0, 0.0, 0.1274, 0.0006071, 1.0, 0.0, 0.1274, 0.0006071, 1.0, 0.0, 0.1274, 0.0006071, 1.0, 0.0003035, 0.1274, 0.0006071, 1.0, 0.0, 0.1274, 0.0006071, 1.0, 0.0, 0.1274, 0.0006071, 1.0, 0.0, 0.1274, 0.0006071, 1.0, 0.0, 0.1274, 0.0006071, 1.0, 0.0, 0.1274, 0.0006071, 1.0, 0.0, 0.1274, 0.0006071, 1.0, 0.0003035, 0.1274, 0.0006071, 1.0, 0.0, 0.1274, 0.0006071, 1.0, 0.0, 0.1274, 0.0006071, 1.0, 0.0003035, 0.1274, 0.0009106, 1.0, 0.0003035, 0.1274, 0.0006071, 1.0, 0.0, 0.1274, 0.0006071, 1.0, 0.0, 0.1274, 0.0006071, 1.0, 0.0, 0.1274, 0.0006071, 1.0, 0.0, 0.1274, 0.0006071, 1.0, 0.0003035, 0.1274, 0.0009106, 1.0, 0.0, 0.1274, 0.0006071, 1.0, 0.0003035, 0.1274, 0.0006071, 1.0, 0.0, 0.1274, 0.0006071, 1.0, 0.0, 0.1274, 0.0006071, 1.0, 0.0003035, 0.1274, 0.0009106, 1.0, 0.0, 0.1274, 0.0006071, 1.0, 0.0, 0.1274, 0.0006071, 1.0, 0.0, 0.1274, 0.0006071, 1.0, 0.0, 0.1274, 0.0006071, 1.0, 0.0, 0.1274, 0.0006071, 1.0, 0.0, 0.1274, 0.0006071, 1.0, 0.0, 0.1274, 0.0006071, 1.0, 0.0, 0.1274, 0.0006071, 1.0, 0.0, 0.1274, 0.0006071, 1.0, 0.0, 0.1274, 0.0006071, 1.0, 0.0, 0.1274, 0.0006071, 1.0, 0.0, 0.1274, 0.0006071, 1.0, 0.0, 0.1274, 0.0006071, 1.0, 0.0, 0.1274, 0.0006071, 1.0, 0.0, 0.1274, 0.0006071, 1.0, 0.0, 0.1274, 0.0006071, 1.0, 0.0, 0.1274, 0.0006071, 1.0, 0.0, 0.1274, 0.0006071, 1.0, 0.0, 0.1274, 0.0006071, 1.0, 0.0, 0.1274, 0.0006071, 1.0, 0.0, 0.1274, 0.0006071, 1.0, 0.0, 0.1274, 0.0006071, 1.0, 0.0, 0.1274, 0.0006071, 1.0, 0.0, 0.1274, 0.0006071, 1.0, 0.0, 0.1274, 0.0006071, 1.0, 0.0, 0.1274, 0.0006071, 1.0, 0.0, 0.1274, 0.0006071, 1.0, 0.0, 0.1274, 0.0006071, 1.0, 0.0, 0.1274, 0.0006071, 1.0, 0.0, 0.1274, 0.0006071, 1.0, 0.0, 0.1274, 0.0006071, 1.0, 0.0, 0.1274, 0.0006071, 1.0, 0.0003035, 0.1274, 0.0006071, 1.0, 0.0003035, 0.1274, 0.0006071, 1.0, 0.0, 0.1274, 0.0006071, 1.0, 0.0003035, 0.1274, 0.0006071, 1.0, 0.0, 0.1274, 0.0006071, 1.0, 0.0, 0.1274, 0.0006071, 1.0, 0.0, 0.1274, 0.0006071, 1.0, 0.0003035, 0.1274, 0.0006071, 1.0, 0.0003035, 0.1274, 0.0006071, 1.0, 0.0, 0.1274, 0.0006071, 1.0, 0.0, 0.1274, 0.0006071, 1.0, 0.0, 0.1274, 0.0006071, 1.0, 0.0003035, 0.1274, 0.0006071, 1.0, 0.0, 0.1274, 0.0006071, 1.0, 0.0, 0.1274, 0.0006071, 1.0, 0.0, 0.1274, 0.0006071, 1.0, 0.0, 0.1274, 0.0006071, 1.0, 0.0, 0.1274, 0.0006071, 1.0, 0.0, 0.1274, 0.0006071, 1.0, 0.0, 0.1274, 0.0006071, 1.0, 0.0, 0.1274, 0.0006071, 1.0, 0.0, 0.1274, 0.0006071, 1.0, 0.0, 0.1274, 0.0006071, 1.0, 0.0, 0.1274, 0.0006071, 1.0, 0.0, 0.1274, 0.0006071, 1.0, 0.0, 0.1274, 0.0006071, 1.0, 0.0, 0.1274, 0.0006071, 1.0, 0.0, 0.1274, 0.0006071, 1.0, 0.0, 0.1274, 0.0006071, 1.0, 0.0, 0.1274, 0.0006071, 1.0, 0.0, 0.1274, 0.0006071, 1.0, 0.0, 0.1274, 0.0006071, 1.0, 0.0, 0.1274, 0.0006071, 1.0, 0.0, 0.1274, 0.0006071, 1.0, 0.0, 0.1274, 0.0006071, 1.0, 0.0, 0.1274, 0.0006071, 1.0, 0.0, 0.1274, 0.0006071, 1.0, 0.0, 0.1274, 0.0006071, 1.0, 0.0, 0.1274, 0.0006071, 1.0, 0.0, 0.1274, 0.0006071, 1.0, 0.0, 0.1274, 0.0006071, 1.0, 0.0, 0.1274, 0.0006071, 1.0, 0.0, 0.1274, 0.0006071, 1.0, 0.0, 0.1274, 0.0006071, 1.0, 0.0, 0.1274, 0.0006071, 1.0, 0.0, 0.1274, 0.0006071, 1.0, 0.0, 0.1274, 0.0006071, 1.0, 0.0, 0.1274, 0.0006071, 1.0, 0.0, 0.1274, 0.0006071, 1.0, 0.0, 0.1274, 0.0006071, 1.0, 0.0, 0.1274, 0.0006071, 1.0, 0.0, 0.1274, 0.0006071, 1.0, 0.0, 0.1274, 0.0006071, 1.0, 0.0, 0.1274, 0.0006071, 1.0, 0.0, 0.1274, 0.0006071, 1.0, 0.0, 0.1274, 0.0006071, 1.0, 0.0, 0.1274, 0.0006071, 1.0, 0.0, 0.1274, 0.0006071, 1.0, 0.0, 0.1274, 0.0006071, 1.0, 0.0, 0.1274, 0.0006071, 1.0, 0.0, 0.1274, 0.0006071, 1.0, 0.0, 0.1274, 0.0006071, 1.0, 0.0, 0.1274, 0.0006071, 1.0, 0.0, 0.1274, 0.0006071, 1.0, 0.0, 0.1274, 0.0006071, 1.0, 0.0, 0.1274, 0.0006071, 1.0, 0.0, 0.1274, 0.0006071, 1.0, 0.0, 0.1274, 0.0006071, 1.0, 0.0, 0.1274, 0.0006071, 1.0, 0.0, 0.1274, 0.0006071, 1.0, 0.0, 0.1274, 0.0006071, 1.0, 0.0, 0.1274, 0.0006071, 1.0, 0.0, 0.1274, 0.0006071, 1.0, 0.0, 0.1274, 0.0006071, 1.0, 0.0, 0.1274, 0.0006071, 1.0, 0.0003035, 0.1274, 0.0006071, 1.0, 0.0, 0.1274, 0.0006071, 1.0, 0.0, 0.1274, 0.0006071, 1.0, 0.0003035, 0.1274, 0.0006071, 1.0, 0.0, 0.1274, 0.0006071, 1.0, 0.0, 0.1274, 0.0006071, 1.0, 0.0, 0.1274, 0.0006071, 1.0, 0.0, 0.1274, 0.0006071, 1.0, 0.0003035, 0.1274, 0.0006071, 1.0, 0.0, 0.1274, 0.0006071, 1.0, 0.0, 0.1274, 0.0006071, 1.0, 0.0, 0.1274, 0.0006071, 1.0, 0.0, 0.1274, 0.0006071, 1.0, 0.0, 0.1274, 0.0006071, 1.0, 0.0, 0.1274, 0.0006071, 1.0, 0.0, 0.1274, 0.0006071, 1.0, 0.0, 0.1274, 0.0006071, 1.0, 0.0, 0.1274, 0.0006071, 1.0, 0.0, 0.1274, 0.0006071, 1.0, 0.0, 0.1274, 0.0006071, 1.0, 0.0, 0.1274, 0.0006071, 1.0, 0.0, 0.1274, 0.0006071, 1.0, 0.0, 0.1274, 0.0006071, 1.0, 0.0, 0.1274, 0.0006071, 1.0, 0.0, 0.1274, 0.0006071, 1.0, 0.0, 0.1274, 0.0006071, 1.0, 0.0, 0.1274, 0.0006071, 1.0, 0.0, 0.1274, 0.0006071, 1.0, 0.0, 0.1274, 0.0006071, 1.0, 0.0, 0.1274, 0.0006071, 1.0, 0.0, 0.1274, 0.0006071, 1.0, 0.0, 0.1274, 0.0006071, 1.0, 0.0, 0.1274, 0.0006071, 1.0, 0.0, 0.1274, 0.0006071, 1.0, 0.0, 0.1274, 0.0006071, 1.0, 0.0, 0.1274, 0.0006071, 1.0, 0.0, 0.1274, 0.0006071, 1.0, 0.0, 0.1274, 0.0006071, 1.0, 0.0, 0.1274, 0.0006071, 1.0, 0.0, 0.1274, 0.0006071, 1.0, 0.0, 0.1274, 0.0006071, 1.0, 0.0, 0.1274, 0.0006071, 1.0, 0.0, 0.1274, 0.0006071, 1.0, 0.0, 0.1274, 0.0006071, 1.0, 0.0, 0.1274, 0.0006071, 1.0, 0.0, 0.1274, 0.0006071, 1.0, 0.0, 0.1274, 0.0006071, 1.0, 0.0, 0.1274, 0.0006071, 1.0, 0.0, 0.1274, 0.0006071, 1.0, 0.0, 0.1274, 0.0006071, 1.0, 0.0, 0.1274, 0.0006071, 1.0, 0.0, 0.1274, 0.0006071, 1.0, 0.0, 0.1274, 0.0006071, 1.0, 0.0, 0.1274, 0.0006071, 1.0, 0.0, 0.1274, 0.0006071, 1.0, 0.0, 0.1274, 0.0006071, 1.0, 0.0, 0.1274, 0.0006071, 1.0, 0.0, 0.1274, 0.0006071, 1.0, 0.0, 0.1274, 0.0006071, 1.0, 0.04519, 0.1651, 0.04519, 1.0, 0.004777, 0.1301, 0.004777, 1.0, 0.003677, 0.1274, 0.003677, 1.0, 0.0, 0.1274, 0.0006071, 1.0, 0.004777, 0.1301, 0.004777, 1.0, 0.04519, 0.1651, 0.04519, 1.0, 0.0006071, 0.1274, 0.0009106, 1.0, 0.001821, 0.1301, 0.001821, 1.0, 0.003677, 0.1274, 0.003677, 1.0, 0.004777, 0.1301, 0.004777, 1.0, 0.0, 0.1274, 0.0006071, 1.0, 0.0006071, 0.1274, 0.0009106, 1.0, 0.04519, 0.1651, 0.04519, 1.0, 0.003677, 0.1274, 0.003677, 1.0, 0.001821, 0.1301, 0.001821, 1.0, 0.0009106, 0.1274, 0.001214, 1.0, 0.0006071, 0.1274, 0.0009106, 1.0, 0.0006071, 0.1274, 0.0009106, 1.0, 0.001518, 0.1274, 0.001518, 1.0, 0.0006071, 0.1274, 0.0009106, 1.0, 0.0009106, 0.1274, 0.001214, 1.0, 0.0, 0.1274, 0.0006071, 1.0, 0.0009106, 0.1274, 0.0009106, 1.0, 0.0006071, 0.1274, 0.0009106, 1.0, 0.0006071, 0.1274, 0.0009106, 1.0, 0.001518, 0.1274, 0.001518, 1.0, 0.0, 0.1274, 0.0006071, 1.0, 0.0009106, 0.1274, 0.001214, 1.0, 0.0006071, 0.1274, 0.0009106, 1.0, 0.0009106, 0.1274, 0.0009106, 1.0, 0.0, 0.1274, 0.0006071, 1.0, 0.0, 0.1274, 0.0006071, 1.0, 0.002125, 0.1274, 0.002125, 1.0, 0.0, 0.1274, 0.0006071, 1.0, 0.0, 0.1274, 0.0006071, 1.0, 0.0, 0.1274, 0.0006071, 1.0, 0.0, 0.1274, 0.0006071, 1.0, 0.0, 0.1274, 0.0006071, 1.0, 0.002125, 0.1274, 0.002125, 1.0, 0.0, 0.1274, 0.0006071, 1.0, 0.0, 0.1274, 0.0006071, 1.0, 0.0, 0.1274, 0.0006071, 1.0, 0.0, 0.1274, 0.0006071, 1.0, 0.002125, 0.1274, 0.002125, 1.0, 0.0, 0.1274, 0.0006071, 1.0, 0.0, 0.1274, 0.0006071, 1.0, 0.0, 0.1274, 0.0006071, 1.0, 0.0, 0.1274, 0.0006071, 1.0, 0.0, 0.1274, 0.0006071, 1.0, 0.0, 0.1274, 0.0006071, 1.0, 0.0, 0.1274, 0.0006071, 1.0, 0.0, 0.1274, 0.0006071, 1.0, 0.0, 0.1274, 0.0006071, 1.0, 0.0, 0.1274, 0.0006071, 1.0, 0.0, 0.1274, 0.0006071, 1.0, 0.0, 0.1274, 0.0006071, 1.0, 0.0, 0.1274, 0.0006071, 1.0, 0.0, 0.1274, 0.0006071, 1.0, 0.0, 0.1274, 0.0006071, 1.0, 0.0, 0.1274, 0.0006071, 1.0, 0.0003035, 0.1274, 0.0009106, 1.0, 0.0003035, 0.1274, 0.0006071, 1.0, 0.0006071, 0.1274, 0.0009106, 1.0, 0.0, 0.1274, 0.0006071, 1.0, 0.0003035, 0.1274, 0.0006071, 1.0, 0.0003035, 0.1274, 0.0009106, 1.0, 0.0, 0.1274, 0.0006071, 1.0, 0.0003035, 0.1274, 0.0006071, 1.0, 0.0006071, 0.1274, 0.0009106, 1.0, 0.0003035, 0.1274, 0.0006071, 1.0, 0.0, 0.1274, 0.0006071, 1.0, 0.0, 0.1274, 0.0006071, 1.0, 0.0003035, 0.1274, 0.0009106, 1.0, 0.0006071, 0.1274, 0.0009106, 1.0, 0.0003035, 0.1274, 0.0006071, 1.0, 0.0, 0.1274, 0.0006071, 1.0, 0.0, 0.1274, 0.0006071, 1.0, 0.0, 0.1274, 0.0006071, 1.0, 0.0, 0.1274, 0.0006071, 1.0, 0.0, 0.1274, 0.0006071, 1.0, 0.0, 0.1274, 0.0006071, 1.0, 0.0003035, 0.1274, 0.0006071, 1.0, 0.0, 0.1274, 0.0006071, 1.0, 0.0, 0.1274, 0.0006071, 1.0, 0.0, 0.1274, 0.0006071, 1.0, 0.0, 0.1274, 0.0006071, 1.0, 0.0003035, 0.1274, 0.0006071, 1.0, 0.0, 0.1274, 0.0006071, 1.0, 0.0, 0.1274, 0.0006071, 1.0, 0.0, 0.1274, 0.0006071, 1.0, 0.0, 0.1274, 0.0006071, 1.0, 0.0, 0.1274, 0.0006071, 1.0, 0.0, 0.1274, 0.0006071, 1.0, 0.0, 0.1274, 0.0006071, 1.0, 0.0, 0.1274, 0.0006071, 1.0, 0.0, 0.1274, 0.0006071, 1.0, 0.0003035, 0.1274, 0.0006071, 1.0, 0.0, 0.1274, 0.0006071, 1.0, 0.0, 0.1274, 0.0006071, 1.0, 0.0, 0.1274, 0.0006071, 1.0, 0.0, 0.1274, 0.0006071, 1.0, 0.0003035, 0.1274, 0.0006071, 1.0, 0.0, 0.1274, 0.0006071, 1.0, 0.0, 0.1274, 0.0006071, 1.0, 0.0, 0.1274, 0.0006071, 1.0, 0.0, 0.1274, 0.0006071, 1.0, 0.0, 0.1274, 0.0006071, 1.0, 0.0, 0.1274, 0.0006071, 1.0, 0.0, 0.1274, 0.0006071, 1.0, 0.0, 0.1274, 0.0006071, 1.0, 0.0, 0.1274, 0.0006071, 1.0, 0.0, 0.1274, 0.0006071, 1.0, 0.0, 0.1274, 0.0006071, 1.0, 0.0, 0.1274, 0.0006071, 1.0, 0.0, 0.1274, 0.0006071, 1.0, 0.0, 0.1274, 0.0006071, 1.0, 0.0, 0.1274, 0.0006071, 1.0, 0.0, 0.1274, 0.0006071, 1.0, 0.0, 0.1274, 0.0006071, 1.0, 0.0, 0.1274, 0.0006071, 1.0, 0.0, 0.1274, 0.0006071, 1.0, 0.002428, 0.1301, 0.002428, 1.0, 0.0, 0.1274, 0.0006071, 1.0, 0.0, 0.1274, 0.0006071, 1.0, 0.002428, 0.1301, 0.002428, 1.0, 0.0, 0.1274, 0.0006071, 1.0, 0.0, 0.1274, 0.0006071, 1.0, 0.0, 0.1274, 0.0006071, 1.0, 0.0, 0.1274, 0.0006071, 1.0, 0.002428, 0.1301, 0.002428, 1.0, 0.0, 0.1274, 0.0006071, 1.0, 0.0, 0.1274, 0.0006071, 1.0, 0.0, 0.1274, 0.0006071, 1.0, 0.0, 0.1274, 0.0006071, 1.0, 0.0, 0.1274, 0.0006071, 1.0, 0.0, 0.1274, 0.0006071, 1.0, 0.0, 0.1274, 0.0006071, 1.0, 0.004391, 0.1301, 0.004391, 1.0, 0.0, 0.1274, 0.0006071, 1.0, 0.0, 0.1274, 0.0006071, 1.0, 0.0, 0.1274, 0.0006071, 1.0, 0.0, 0.1274, 0.0006071, 1.0, 0.007499, 0.04374, 0.0, 1.0, 0.007499, 0.04374, 0.0, 1.0, 0.007499, 0.04374, 0.0, 1.0, 0.006049, 0.06848, 0.0006071, 1.0, 0.0, 0.1274, 0.0006071, 1.0, 0.0, 0.1274, 0.0006071, 1.0, 0.004391, 0.1301, 0.004391, 1.0, 0.0, 0.1274, 0.0006071, 1.0, 0.0, 0.1274, 0.0006071, 1.0, 0.0, 0.1274, 0.0006071, 1.0, 0.008023, 0.1329, 0.008023, 1.0, 0.0, 0.1274, 0.0006071, 1.0, 0.0, 0.1274, 0.0006071, 1.0, 0.0, 0.1274, 0.0006071, 1.0, 0.0, 0.1274, 0.0006071, 1.0, 0.0, 0.1274, 0.0006071, 1.0, 0.008023, 0.1329, 0.008023, 1.0, 0.0, 0.1274, 0.0006071, 1.0, 0.0, 0.1274, 0.0006071, 1.0, 0.0, 0.1274, 0.0006071, 1.0, 0.0, 0.1274, 0.0006071, 1.0, 0.008023, 0.1329, 0.008023, 1.0, 0.0, 0.1274, 0.0006071, 1.0, 0.001518, 0.1274, 0.001821, 1.0, 0.0003035, 0.1274, 0.0006071, 1.0, 0.0, 0.1274, 0.0006071, 1.0, 0.007499, 0.04374, 0.0, 1.0, 0.007499, 0.04374, 0.0, 1.0, 0.007499, 0.04374, 0.0, 1.0, 0.007499, 0.04374, 0.0, 1.0, 0.0, 0.1274, 0.0006071, 1.0, 0.0, 0.1274, 0.0006071, 1.0, 0.0003035, 0.1274, 0.0006071, 1.0, 0.0009106, 0.1274, 0.0009106, 1.0, 0.0, 0.1274, 0.0006071, 1.0, 0.001518, 0.1274, 0.001821, 1.0, 0.0, 0.1274, 0.0006071, 1.0, 0.0, 0.1274, 0.0006071, 1.0, 0.0003035, 0.1274, 0.0009106, 1.0, 0.0, 0.1274, 0.0006071, 1.0, 0.0, 0.1274, 0.0006071, 1.0, 0.0, 0.1274, 0.0006071, 1.0, 0.0, 0.1274, 0.0006071, 1.0, 0.0003035, 0.1274, 0.0009106, 1.0, 0.0, 0.1274, 0.0006071, 1.0, 0.0009106, 0.1274, 0.0009106, 1.0, 0.0, 0.1274, 0.0006071, 1.0, 0.0, 0.1274, 0.0006071, 1.0, 0.0, 0.1274, 0.0006071, 1.0, 0.0, 0.1274, 0.0006071, 1.0, 0.0003035, 0.1274, 0.0009106, 1.0, 0.0, 0.1274, 0.0006071, 1.0, 0.0009106, 0.1274, 0.0009106, 1.0, 0.0, 0.1274, 0.0006071, 1.0, 0.0006071, 0.1274, 0.0009106, 1.0, 0.0003035, 0.1274, 0.0006071, 1.0, 0.0, 0.1274, 0.0006071, 1.0, 0.0006071, 0.1274, 0.0009106, 1.0, 0.0, 0.1274, 0.0006071, 1.0, 0.0, 0.1274, 0.0006071, 1.0, 0.0009106, 0.1274, 0.0009106, 1.0, 0.0003035, 0.1274, 0.0006071, 1.0, 0.0006071, 0.1274, 0.0009106, 1.0, 0.0, 0.1274, 0.0006071, 1.0, 0.0, 0.1274, 0.0006071, 1.0, 0.0, 0.1274, 0.0006071, 1.0, 0.0003035, 0.1274, 0.0006071, 1.0, 0.0009106, 0.1274, 0.0009106, 1.0, 0.0003035, 0.1274, 0.0006071, 1.0, 0.0, 0.1274, 0.0006071, 1.0, 0.0, 0.1274, 0.0006071, 1.0, 0.001821, 0.1301, 0.001821, 1.0, 0.0, 0.1274, 0.0006071, 1.0, 0.0003035, 0.1274, 0.0006071, 1.0, 0.0009106, 0.1274, 0.0009106, 1.0, 0.0, 0.1274, 0.0006071, 1.0, 0.0, 0.1274, 0.0006071, 1.0, 0.0, 0.1274, 0.0006071, 1.0, 0.001821, 0.1301, 0.001821, 1.0, 0.0009106, 0.1274, 0.0009106, 1.0, 0.0003035, 0.1274, 0.0006071, 1.0, 0.0, 0.1274, 0.0006071, 1.0, 0.0, 0.1274, 0.0006071, 1.0, 0.0003035, 0.1274, 0.0006071, 1.0, 0.0009106, 0.1274, 0.0009106, 1.0, 0.0003035, 0.1274, 0.0006071, 1.0, 0.002125, 0.1221, 0.001518, 1.0, 0.0009106, 0.1274, 0.0009106, 1.0, 0.006049, 0.06848, 0.0003035, 1.0, 0.007499, 0.04519, 0.0, 1.0, 0.001821, 0.1301, 0.001821, 1.0, 0.0003035, 0.1274, 0.0006071, 1.0, 0.0009106, 0.1274, 0.0009106, 1.0, 0.001518, 0.1274, 0.001518, 1.0, 0.0009106, 0.1274, 0.0009106, 1.0, 0.0003035, 0.1274, 0.0006071, 1.0, 0.0003035, 0.1274, 0.0006071, 1.0, 0.001821, 0.1301, 0.001821, 1.0, 0.003035, 0.1274, 0.003347, 1.0, 0.09531, 0.2159, 0.09531, 1.0, 0.002428, 0.1301, 0.002732, 1.0, 0.0006071, 0.1274, 0.0009106, 1.0, 0.09531, 0.2159, 0.09531, 1.0, 0.003035, 0.1274, 0.003347, 1.0, 0.001518, 0.1274, 0.001518, 1.0, 0.001821, 0.1301, 0.001821, 1.0, 0.002428, 0.1301, 0.002732, 1.0, 0.09531, 0.2159, 0.09531, 1.0, 0.0006071, 0.1274, 0.0009106, 1.0, 0.001518, 0.1274, 0.001518, 1.0, 0.003035, 0.1274, 0.003347, 1.0, 0.002428, 0.1301, 0.002732, 1.0, 0.001821, 0.1301, 0.001821, 1.0, 0.0, 0.1274, 0.0006071, 1.0, 0.0, 0.1274, 0.0006071, 1.0, 0.0, 0.1274, 0.0006071, 1.0, 0.0003035, 0.1274, 0.0006071, 1.0, 0.0, 0.1274, 0.0006071, 1.0, 0.0, 0.1274, 0.0006071, 1.0, 0.001821, 0.1301, 0.001821, 1.0, 0.0, 0.1274, 0.0006071, 1.0, 0.0, 0.1274, 0.0006071, 1.0, 0.0, 0.1274, 0.0006071, 1.0, 0.0003035, 0.1274, 0.0006071, 1.0, 0.001821, 0.1301, 0.001821, 1.0, 0.0, 0.1274, 0.0006071, 1.0, 0.0, 0.1274, 0.0006071, 1.0, 0.0, 0.1274, 0.0006071, 1.0, 0.0003035, 0.1274, 0.0009106, 1.0, 0.009721, 0.1356, 0.009721, 1.0, 0.0003035, 0.1274, 0.0006071, 1.0, 0.0, 0.1274, 0.0006071, 1.0, 0.009721, 0.1356, 0.009721, 1.0, 0.0003035, 0.1274, 0.0009106, 1.0, 0.001821, 0.1301, 0.001821, 1.0, 0.0003035, 0.1274, 0.0006071, 1.0, 0.0003035, 0.1274, 0.0006071, 1.0, 0.009721, 0.1356, 0.009721, 1.0, 0.0, 0.1274, 0.0006071, 1.0, 0.001821, 0.1301, 0.001821, 1.0, 0.0003035, 0.1274, 0.0009106, 1.0, 0.0003035, 0.1274, 0.0006071, 1.0, 0.0003035, 0.1274, 0.0006071, 1.0, 0.001518, 0.1274, 0.001821, 1.0, 0.0, 0.1274, 0.0006071, 1.0, 0.001821, 0.1301, 0.002125, 1.0, 0.0, 0.1274, 0.0006071, 1.0, 0.0, 0.1274, 0.0006071, 1.0, 0.001518, 0.1274, 0.001821, 1.0, 0.0, 0.1274, 0.0006071, 1.0, 0.0003035, 0.1274, 0.0006071, 1.0, 0.001821, 0.1301, 0.002125, 1.0, 0.0, 0.1274, 0.0006071, 1.0, 0.0, 0.1274, 0.0006071, 1.0, 0.0, 0.1274, 0.0006071, 1.0, 0.001518, 0.1274, 0.001821, 1.0, 0.001821, 0.1301, 0.002125, 1.0, 0.0003035, 0.1274, 0.0006071, 1.0, 0.0, 0.1274, 0.0006071, 1.0, 0.0, 0.1274, 0.0006071, 1.0, 0.0, 0.1274, 0.0006071, 1.0, 0.0, 0.1274, 0.0006071, 1.0, 0.0, 0.1274, 0.0006071, 1.0, 0.0, 0.1274, 0.0006071, 1.0, 0.0, 0.1274, 0.0006071, 1.0, 0.0, 0.1274, 0.0006071, 1.0, 0.0, 0.1274, 0.0006071, 1.0, 0.0, 0.1274, 0.0006071, 1.0, 0.0, 0.1274, 0.0006071, 1.0, 0.0, 0.1274, 0.0006071, 1.0, 0.0, 0.1274, 0.0006071, 1.0, 0.0, 0.1274, 0.0006071, 1.0, 0.0, 0.1274, 0.0006071, 1.0, 0.0, 0.1274, 0.0006071, 1.0, 0.0, 0.1274, 0.0006071, 1.0, 0.0, 0.1274, 0.0006071, 1.0, 0.0, 0.1274, 0.0006071, 1.0, 0.0, 0.1274, 0.0006071, 1.0, 0.0, 0.1274, 0.0006071, 1.0, 0.0, 0.1274, 0.0006071, 1.0, 0.0, 0.1274, 0.0006071, 1.0, 0.0, 0.1274, 0.0006071, 1.0, 0.0, 0.1274, 0.0006071, 1.0, 0.0, 0.1274, 0.0006071, 1.0, 0.0, 0.1274, 0.0006071, 1.0, 0.0, 0.1274, 0.0006071, 1.0, 0.0, 0.1274, 0.0006071, 1.0, 0.0, 0.1274, 0.0006071, 1.0, 0.0, 0.1274, 0.0006071, 1.0, 0.0, 0.1274, 0.0006071, 1.0, 0.0, 0.1274, 0.0006071, 1.0, 0.0, 0.1274, 0.0006071, 1.0, 0.0, 0.1274, 0.0006071, 1.0, 0.0, 0.1274, 0.0006071, 1.0, 0.0, 0.1274, 0.0006071, 1.0, 0.0, 0.1274, 0.0006071, 1.0, 0.0, 0.1274, 0.0006071, 1.0, 0.0, 0.1274, 0.0006071, 1.0, 0.0, 0.1274, 0.0006071, 1.0, 0.0, 0.1274, 0.0006071, 1.0, 0.0, 0.1274, 0.0006071, 1.0, 0.0, 0.1274, 0.0006071, 1.0, 0.0, 0.1274, 0.0006071, 1.0, 0.0, 0.1274, 0.0006071, 1.0, 0.0, 0.1274, 0.0006071, 1.0, 0.0, 0.1274, 0.0006071, 1.0, 0.0, 0.1274, 0.0006071, 1.0, 0.0, 0.1274, 0.0006071, 1.0, 0.0, 0.1274, 0.0006071, 1.0, 0.0, 0.1274, 0.0006071, 1.0, 0.0, 0.1274, 0.0006071, 1.0, 0.0, 0.1274, 0.0006071, 1.0, 0.0, 0.1274, 0.0006071, 1.0, 0.0, 0.1274, 0.0006071, 1.0, 0.0, 0.1274, 0.0006071, 1.0, 0.0, 0.1274, 0.0006071, 1.0, 0.0, 0.1274, 0.0006071, 1.0, 0.0, 0.1274, 0.0006071, 1.0, 0.0, 0.1274, 0.0006071, 1.0, 0.0, 0.1274, 0.0006071, 1.0, 0.0, 0.1274, 0.0006071, 1.0, 0.0, 0.1274, 0.0006071, 1.0, 0.0, 0.1274, 0.0006071, 1.0, 0.0, 0.1274, 0.0006071, 1.0, 0.0, 0.1274, 0.0006071, 1.0, 0.0, 0.1274, 0.0006071, 1.0, 0.0, 0.1274, 0.0006071, 1.0, 0.0, 0.1274, 0.0006071, 1.0, 0.0, 0.1274, 0.0006071, 1.0, 0.0, 0.1274, 0.0006071, 1.0, 0.0, 0.1274, 0.0006071, 1.0, 0.0, 0.1274, 0.0006071, 1.0, 0.0, 0.1274, 0.0006071, 1.0, 0.0, 0.1274, 0.0006071, 1.0, 0.0, 0.1274, 0.0006071, 1.0, 0.0, 0.1274, 0.0006071, 1.0, 0.0, 0.1274, 0.0006071, 1.0, 0.0, 0.1274, 0.0006071, 1.0, 0.0, 0.1274, 0.0006071, 1.0, 0.0, 0.1274, 0.0006071, 1.0, 0.0, 0.1274, 0.0006071, 1.0, 0.0, 0.1274, 0.0006071, 1.0, 0.0, 0.1274, 0.0006071, 1.0, 0.0, 0.1274, 0.0006071, 1.0, 0.0, 0.1274, 0.0006071, 1.0, 0.0, 0.1274, 0.0006071, 1.0, 0.0, 0.1274, 0.0006071, 1.0, 0.0, 0.1274, 0.0006071, 1.0, 0.0, 0.1274, 0.0006071, 1.0, 0.0, 0.1274, 0.0006071, 1.0, 0.0, 0.1274, 0.0006071, 1.0, 0.0, 0.1274, 0.0006071, 1.0, 0.0, 0.1274, 0.0006071, 1.0, 0.0, 0.1274, 0.0006071, 1.0, 0.0, 0.1274, 0.0006071, 1.0, 0.0, 0.1274, 0.0006071, 1.0, 0.0, 0.1274, 0.0006071, 1.0, 0.0, 0.1274, 0.0006071, 1.0, 0.0, 0.1274, 0.0006071, 1.0, 0.0, 0.1274, 0.0006071, 1.0, 0.0, 0.1274, 0.0006071, 1.0, 0.0, 0.1274, 0.0006071, 1.0, 0.0, 0.1274, 0.0006071, 1.0, 0.0, 0.1274, 0.0006071, 1.0, 0.0, 0.1274, 0.0006071, 1.0, 0.0, 0.1274, 0.0006071, 1.0, 0.0, 0.1274, 0.0006071, 1.0, 0.0, 0.1274, 0.0006071, 1.0, 0.0, 0.1274, 0.0006071, 1.0, 0.0, 0.1274, 0.0006071, 1.0, 0.0, 0.1274, 0.0006071, 1.0, 0.0, 0.1274, 0.0006071, 1.0, 0.0, 0.1274, 0.0006071, 1.0, 0.0, 0.1274, 0.0006071, 1.0, 0.0, 0.1274, 0.0006071, 1.0, 0.0, 0.1274, 0.0006071, 1.0, 0.0, 0.1274, 0.0006071, 1.0, 0.0, 0.1274, 0.0006071, 1.0, 0.0, 0.1274, 0.0006071, 1.0, 0.0, 0.1274, 0.0006071, 1.0, 0.0, 0.1274, 0.0006071, 1.0, 0.0, 0.1274, 0.0006071, 1.0, 0.0, 0.1274, 0.0006071, 1.0, 0.0, 0.1274, 0.0006071, 1.0, 0.0, 0.1274, 0.0006071, 1.0, 0.0, 0.1274, 0.0006071, 1.0, 0.0, 0.1274, 0.0006071, 1.0, 0.0, 0.1274, 0.0006071, 1.0, 0.0, 0.1274, 0.0006071, 1.0, 0.0, 0.1274, 0.0006071, 1.0, 0.0, 0.1274, 0.0006071, 1.0, 0.0, 0.1274, 0.0006071, 1.0, 0.0, 0.1274, 0.0006071, 1.0, 0.0009106, 0.1274, 0.001214, 1.0, 0.001214, 0.1274, 0.001518, 1.0, 0.0003035, 0.1274, 0.0006071, 1.0, 0.001518, 0.1274, 0.001518, 1.0, 0.001214, 0.1274, 0.001518, 1.0, 0.0009106, 0.1274, 0.001214, 1.0, 0.0, 0.1274, 0.0006071, 1.0, 0.0, 0.1274, 0.0006071, 1.0, 0.0003035, 0.1274, 0.0006071, 1.0, 0.001214, 0.1274, 0.001518, 1.0, 0.001518, 0.1274, 0.001518, 1.0, 0.0, 0.1274, 0.0006071, 1.0, 0.0009106, 0.1274, 0.001214, 1.0, 0.0003035, 0.1274, 0.0006071, 1.0, 0.0, 0.1274, 0.0006071, 1.0, 0.0003035, 0.1274, 0.0006071, 1.0, 0.0006071, 0.1274, 0.0009106, 1.0, 0.002125, 0.1274, 0.002428, 1.0, 0.0, 0.1274, 0.0006071, 1.0, 0.0006071, 0.1274, 0.0009106, 1.0, 0.0003035, 0.1274, 0.0006071, 1.0, 0.0, 0.1274, 0.0006071, 1.0, 0.001518, 0.1274, 0.001518, 1.0, 0.002125, 0.1274, 0.002428, 1.0, 0.0006071, 0.1274, 0.0009106, 1.0, 0.0, 0.1274, 0.0006071, 1.0, 0.0, 0.1274, 0.0006071, 1.0, 0.0003035, 0.1274, 0.0006071, 1.0, 0.002125, 0.1274, 0.002428, 1.0, 0.001518, 0.1274, 0.001518, 1.0, 0.0003035, 0.1274, 0.0009106, 1.0, 0.0382, 0.159, 0.0382, 1.0, 0.004391, 0.1301, 0.004391, 1.0, 0.0006071, 0.1274, 0.0009106, 1.0, 0.0382, 0.159, 0.0382, 1.0, 0.0003035, 0.1274, 0.0009106, 1.0, 0.0, 0.1274, 0.0006071, 1.0, 0.001518, 0.1274, 0.001518, 1.0, 0.004391, 0.1301, 0.004391, 1.0, 0.0382, 0.159, 0.0382, 1.0, 0.0006071, 0.1274, 0.0009106, 1.0, 0.0, 0.1274, 0.0006071, 1.0, 0.0003035, 0.1274, 0.0009106, 1.0, 0.004391, 0.1301, 0.004391, 1.0, 0.001518, 0.1274, 0.001518, 1.0, 0.0, 0.1274, 0.0006071, 1.0, 0.0, 0.1274, 0.0006071, 1.0, 0.002428, 0.1274, 0.002428, 1.0, 0.0, 0.1274, 0.0006071, 1.0, 0.0, 0.1274, 0.0006071, 1.0, 0.0, 0.1274, 0.0006071, 1.0, 0.0, 0.1274, 0.0006071, 1.0, 0.0006071, 0.1274, 0.0009106, 1.0, 0.002428, 0.1274, 0.002428, 1.0, 0.0, 0.1274, 0.0006071, 1.0, 0.0, 0.1274, 0.0006071, 1.0, 0.0, 0.1274, 0.0006071, 1.0, 0.0, 0.1274, 0.0006071, 1.0, 0.002428, 0.1274, 0.002428, 1.0, 0.0006071, 0.1274, 0.0009106, 1.0, 0.0, 0.1274, 0.0006071, 1.0, 0.0, 0.1274, 0.0006071, 1.0, 0.0, 0.1274, 0.0006071, 1.0, 0.0, 0.1274, 0.0006071, 1.0, 0.0, 0.1274, 0.0006071, 1.0, 0.0, 0.1274, 0.0006071, 1.0, 0.0, 0.1274, 0.0006071, 1.0, 0.0, 0.1274, 0.0006071, 1.0, 0.0, 0.1274, 0.0006071, 1.0, 0.0, 0.1274, 0.0006071, 1.0, 0.0, 0.1274, 0.0006071, 1.0, 0.0, 0.1274, 0.0006071, 1.0, 0.0, 0.1274, 0.0006071, 1.0, 0.0, 0.1274, 0.0006071, 1.0, 0.0, 0.1274, 0.0006071, 1.0, 0.0, 0.1274, 0.0006071, 1.0, 0.0, 0.1274, 0.0006071, 1.0, 0.0, 0.1274, 0.0006071, 1.0, 0.0, 0.1274, 0.0006071, 1.0, 0.0, 0.1274, 0.0006071, 1.0, 0.0, 0.1274, 0.0006071, 1.0, 0.0, 0.1274, 0.0006071, 1.0, 0.0, 0.1274, 0.0006071, 1.0, 0.0, 0.1274, 0.0006071, 1.0, 0.0, 0.1274, 0.0006071, 1.0, 0.0, 0.1274, 0.0006071, 1.0, 0.0, 0.1274, 0.0006071, 1.0, 0.0, 0.1274, 0.0006071, 1.0, 0.0, 0.1274, 0.0006071, 1.0, 0.0, 0.1274, 0.0006071, 1.0, 0.0, 0.1274, 0.0006071, 1.0, 0.0, 0.1274, 0.0006071, 1.0, 0.0, 0.1274, 0.0006071, 1.0, 0.0, 0.1274, 0.0006071, 1.0, 0.0, 0.1274, 0.0006071, 1.0, 0.0, 0.1274, 0.0006071, 1.0, 0.0, 0.1274, 0.0006071, 1.0, 0.0, 0.1274, 0.0006071, 1.0, 0.0, 0.1274, 0.0006071, 1.0, 0.0, 0.1274, 0.0006071, 1.0, 0.0, 0.1274, 0.0006071, 1.0, 0.0, 0.1274, 0.0006071, 1.0, 0.0, 0.1274, 0.0006071, 1.0, 0.0, 0.1274, 0.0006071, 1.0, 0.0, 0.1274, 0.0006071, 1.0, 0.0, 0.1274, 0.0006071, 1.0, 0.0, 0.1274, 0.0006071, 1.0, 0.0, 0.1274, 0.0006071, 1.0, 0.0, 0.1274, 0.0006071, 1.0, 0.0, 0.1274, 0.0006071, 1.0, 0.0, 0.1274, 0.0006071, 1.0, 0.0, 0.1274, 0.0006071, 1.0, 0.0, 0.1274, 0.0006071, 1.0, 0.0, 0.1274, 0.0006071, 1.0, 0.0, 0.1274, 0.0006071, 1.0, 0.0, 0.1274, 0.0006071, 1.0, 0.0, 0.1274, 0.0006071, 1.0, 0.0, 0.1274, 0.0006071, 1.0, 0.0, 0.1274, 0.0006071, 1.0, 0.0, 0.1274, 0.0006071, 1.0, 0.0, 0.1274, 0.0006071, 1.0, 0.0, 0.1274, 0.0006071, 1.0, 0.0, 0.1274, 0.0006071, 1.0, 0.0, 0.1274, 0.0006071, 1.0, 0.0, 0.1274, 0.0006071, 1.0, 0.0, 0.1274, 0.0006071, 1.0, 0.0, 0.1274, 0.0006071, 1.0, 0.0, 0.1274, 0.0006071, 1.0, 0.0, 0.1274, 0.0006071, 1.0, 0.0, 0.1274, 0.0006071, 1.0, 0.0, 0.1274, 0.0006071, 1.0, 0.0, 0.1274, 0.0006071, 1.0, 0.0, 0.1274, 0.0006071, 1.0, 0.0, 0.1274, 0.0006071, 1.0, 0.0, 0.1274, 0.0006071, 1.0, 0.0, 0.1274, 0.0006071, 1.0, 0.0, 0.1274, 0.0006071, 1.0, 0.0, 0.1274, 0.0006071, 1.0, 0.0, 0.1274, 0.0006071, 1.0, 0.0, 0.1274, 0.0006071, 1.0, 0.0, 0.1274, 0.0006071, 1.0, 0.0, 0.1274, 0.0006071, 1.0, 0.0, 0.1274, 0.0006071, 1.0, 0.0, 0.1274, 0.0006071, 1.0, 0.0, 0.1274, 0.0006071, 1.0, 0.0, 0.1274, 0.0006071, 1.0, 0.0, 0.1274, 0.0006071, 1.0, 0.0, 0.1274, 0.0006071, 1.0, 0.0, 0.1274, 0.0006071, 1.0, 0.0, 0.1274, 0.0006071, 1.0, 0.0, 0.1274, 0.0006071, 1.0, 0.0, 0.1274, 0.0006071, 1.0, 0.0, 0.1274, 0.0006071, 1.0, 0.0, 0.1274, 0.0006071, 1.0, 0.0, 0.1274, 0.0006071, 1.0, 0.0, 0.1274, 0.0006071, 1.0, 0.0, 0.1274, 0.0006071, 1.0, 0.0, 0.1274, 0.0006071, 1.0, 0.0, 0.1274, 0.0006071, 1.0, 0.0, 0.1274, 0.0006071, 1.0, 0.0, 0.1274, 0.0006071, 1.0, 0.0, 0.1274, 0.0006071, 1.0, 0.0, 0.1274, 0.0006071, 1.0, 0.0, 0.1274, 0.0006071, 1.0, 0.0, 0.1274, 0.0006071, 1.0, 0.0, 0.1274, 0.0006071, 1.0, 0.0, 0.1274, 0.0006071, 1.0, 0.0, 0.1274, 0.0006071, 1.0, 0.0, 0.1274, 0.0006071, 1.0, 0.0, 0.1274, 0.0006071, 1.0, 0.0, 0.1274, 0.0006071, 1.0, 0.0, 0.1274, 0.0006071, 1.0, 0.0, 0.1274, 0.0006071, 1.0, 0.0, 0.1274, 0.0006071, 1.0, 0.0, 0.1274, 0.0006071, 1.0, 0.0, 0.1274, 0.0006071, 1.0, 0.0, 0.1274, 0.0006071, 1.0, 0.0, 0.1274, 0.0006071, 1.0, 0.0, 0.1274, 0.0006071, 1.0, 0.0, 0.1274, 0.0006071, 1.0, 0.0, 0.1274, 0.0006071, 1.0, 0.0, 0.1274, 0.0006071, 1.0, 0.0, 0.1274, 0.0006071, 1.0, 0.0, 0.1274, 0.0006071, 1.0, 0.0, 0.1274, 0.0006071, 1.0, 0.0, 0.1274, 0.0006071, 1.0, 0.0, 0.1274, 0.0006071, 1.0, 0.0, 0.1274, 0.0006071, 1.0, 0.0, 0.1274, 0.0006071, 1.0, 0.0, 0.1274, 0.0006071, 1.0, 0.0, 0.1274, 0.0006071, 1.0, 0.0, 0.1274, 0.0006071, 1.0, 0.0, 0.1274, 0.0006071, 1.0, 0.0, 0.1274, 0.0006071, 1.0, 0.0, 0.1274, 0.0006071, 1.0, 0.0, 0.1274, 0.0006071, 1.0, 0.0, 0.1274, 0.0006071, 1.0, 0.0, 0.1274, 0.0006071, 1.0, 0.0, 0.1274, 0.0006071, 1.0, 0.0, 0.1274, 0.0006071, 1.0, 0.0, 0.1274, 0.0006071, 1.0, 0.0, 0.1274, 0.0006071, 1.0, 0.0, 0.1274, 0.0006071, 1.0, 0.0, 0.1274, 0.0006071, 1.0, 0.0, 0.1274, 0.0006071, 1.0, 0.0, 0.1274, 0.0006071, 1.0, 0.0, 0.1274, 0.0006071, 1.0, 0.0, 0.1274, 0.0006071, 1.0, 0.0, 0.1274, 0.0006071, 1.0, 0.0, 0.1274, 0.0006071, 1.0, 0.0003035, 0.1274, 0.0006071, 1.0, 0.0003035, 0.1274, 0.0009106, 1.0, 0.0, 0.1274, 0.0006071, 1.0, 0.0, 0.1274, 0.0006071, 1.0, 0.0003035, 0.1274, 0.0009106, 1.0, 0.0003035, 0.1274, 0.0006071, 1.0, 0.0, 0.1274, 0.0006071, 1.0, 0.0, 0.1274, 0.0006071, 1.0, 0.0, 0.1274, 0.0006071, 1.0, 0.0003035, 0.1274, 0.0009106, 1.0, 0.0, 0.1274, 0.0006071, 1.0, 0.0, 0.1274, 0.0006071, 1.0, 0.0003035, 0.1274, 0.0006071, 1.0, 0.0, 0.1274, 0.0006071, 1.0, 0.0, 0.1274, 0.0006071, 1.0, 0.0, 0.1274, 0.0006071, 1.0, 0.0, 0.1274, 0.0006071, 1.0, 0.003677, 0.1301, 0.003677, 1.0, 0.0, 0.1274, 0.0006071, 1.0, 0.0, 0.1274, 0.0006071, 1.0, 0.0, 0.1274, 0.0006071, 1.0, 0.0, 0.1274, 0.0006071, 1.0, 0.0006071, 0.1274, 0.0009106, 1.0, 0.003677, 0.1301, 0.003677, 1.0, 0.0, 0.1274, 0.0006071, 1.0, 0.0, 0.1274, 0.0006071, 1.0, 0.0, 0.1274, 0.0006071, 1.0, 0.0, 0.1274, 0.0006071, 1.0, 0.003677, 0.1301, 0.003677, 1.0, 0.0006071, 0.1274, 0.0009106, 1.0, 0.0, 0.1274, 0.0006071, 1.0, 0.0, 0.1274, 0.0006071, 1.0, 0.0, 0.1274, 0.0006071, 1.0, 0.0, 0.1274, 0.0006071, 1.0, 0.0, 0.1274, 0.0006071, 1.0, 0.0, 0.1274, 0.0006071, 1.0, 0.0, 0.1274, 0.0006071, 1.0, 0.0, 0.1274, 0.0006071, 1.0, 0.0, 0.1274, 0.0006071, 1.0, 0.0, 0.1274, 0.0006071, 1.0, 0.0, 0.1274, 0.0006071, 1.0, 0.0, 0.1274, 0.0006071, 1.0, 0.0, 0.1274, 0.0006071, 1.0, 0.0, 0.1274, 0.0006071, 1.0, 0.0, 0.1274, 0.0006071, 1.0, 0.0, 0.1274, 0.0006071, 1.0, 0.0, 0.1274, 0.0006071, 1.0, 0.0, 0.1274, 0.0006071, 1.0, 0.0, 0.1274, 0.0006071, 1.0, 0.0, 0.1274, 0.0006071, 1.0, 0.0, 0.1274, 0.0006071, 1.0, 0.0, 0.1274, 0.0006071, 1.0, 0.0, 0.1274, 0.0006071, 1.0, 0.0, 0.1274, 0.0006071, 1.0, 0.0, 0.1274, 0.0006071, 1.0, 0.0, 0.1274, 0.0006071, 1.0, 0.0, 0.1274, 0.0006071, 1.0, 0.0, 0.1274, 0.0006071, 1.0, 0.0, 0.1274, 0.0006071, 1.0, 0.0, 0.1274, 0.0006071, 1.0, 0.0, 0.1274, 0.0006071, 1.0, 0.0, 0.1274, 0.0006071, 1.0, 0.0, 0.1274, 0.0006071, 1.0, 0.0, 0.1274, 0.0006071, 1.0, 0.0, 0.1274, 0.0006071, 1.0, 0.0, 0.1274, 0.0006071, 1.0, 0.0, 0.1274, 0.0006071, 1.0, 0.0, 0.1274, 0.0006071, 1.0, 0.0, 0.1274, 0.0006071, 1.0, 0.0, 0.1274, 0.0006071, 1.0, 0.0, 0.1274, 0.0006071, 1.0, 0.0, 0.1274, 0.0006071, 1.0, 0.0, 0.1274, 0.0006071, 1.0, 0.0, 0.1274, 0.0006071, 1.0, 0.0, 0.1274, 0.0006071, 1.0, 0.0, 0.1274, 0.0006071, 1.0, 0.0, 0.1274, 0.0006071, 1.0, 0.0, 0.1274, 0.0006071, 1.0, 0.0, 0.1274, 0.0006071, 1.0, 0.0, 0.1274, 0.0006071, 1.0, 0.0, 0.1274, 0.0006071, 1.0, 0.0, 0.1274, 0.0006071, 1.0, 0.0, 0.1274, 0.0006071, 1.0, 0.0, 0.1274, 0.0006071, 1.0, 0.0, 0.1274, 0.0006071, 1.0, 0.0, 0.1274, 0.0006071, 1.0, 0.0, 0.1274, 0.0006071, 1.0, 0.0, 0.1274, 0.0006071, 1.0, 0.0, 0.1274, 0.0006071, 1.0, 0.0, 0.1274, 0.0006071, 1.0, 0.0, 0.1274, 0.0006071, 1.0, 0.0, 0.1274, 0.0006071, 1.0, 0.0, 0.1274, 0.0006071, 1.0, 0.0, 0.1274, 0.0006071, 1.0, 0.0, 0.1274, 0.0006071, 1.0, 0.0, 0.1274, 0.0006071, 1.0, 0.0, 0.1274, 0.0006071, 1.0, 0.0, 0.1274, 0.0006071, 1.0, 0.0, 0.1274, 0.0006071, 1.0, 0.0, 0.1274, 0.0006071, 1.0, 0.0, 0.1274, 0.0006071, 1.0, 0.0, 0.1274, 0.0006071, 1.0, 0.0, 0.1274, 0.0006071, 1.0, 0.0, 0.1274, 0.0006071, 1.0, 0.0, 0.1274, 0.0006071, 1.0, 0.0, 0.1274, 0.0006071, 1.0, 0.0, 0.1274, 0.0006071, 1.0, 0.0, 0.1274, 0.0006071, 1.0, 0.0, 0.1274, 0.0006071, 1.0, 0.0, 0.1274, 0.0006071, 1.0, 0.0, 0.1274, 0.0006071, 1.0, 0.0, 0.1274, 0.0006071, 1.0, 0.0, 0.1274, 0.0006071, 1.0, 0.0, 0.1274, 0.0006071, 1.0, 0.0, 0.1274, 0.0006071, 1.0, 0.0, 0.1274, 0.0006071, 1.0, 0.0, 0.1274, 0.0006071, 1.0, 0.0, 0.1274, 0.0006071, 1.0, 0.0, 0.1274, 0.0006071, 1.0, 0.0, 0.1274, 0.0006071, 1.0, 0.0, 0.1274, 0.0006071, 1.0, 0.0, 0.1274, 0.0006071, 1.0, 0.0, 0.1274, 0.0006071, 1.0, 0.0, 0.1274, 0.0006071, 1.0, 0.0, 0.1274, 0.0006071, 1.0, 0.0, 0.1274, 0.0006071, 1.0, 0.0, 0.1274, 0.0006071, 1.0, 0.0, 0.1274, 0.0006071, 1.0, 0.0, 0.1274, 0.0006071, 1.0, 0.0, 0.1274, 0.0006071, 1.0, 0.0, 0.1274, 0.0006071, 1.0, 0.0, 0.1274, 0.0006071, 1.0, 0.0, 0.1274, 0.0006071, 1.0, 0.0, 0.1274, 0.0006071, 1.0, 0.0, 0.1274, 0.0006071, 1.0, 0.0, 0.1274, 0.0006071, 1.0, 0.0, 0.1274, 0.0006071, 1.0, 0.0, 0.1274, 0.0006071, 1.0, 0.0, 0.1274, 0.0006071, 1.0, 0.0, 0.1274, 0.0006071, 1.0, 0.0, 0.1274, 0.0006071, 1.0, 0.0, 0.1274, 0.0006071, 1.0, 0.0, 0.1274, 0.0006071, 1.0, 0.0, 0.1274, 0.0006071, 1.0, 0.0, 0.1274, 0.0006071, 1.0, 0.0, 0.1274, 0.0006071, 1.0, 0.0, 0.1274, 0.0006071, 1.0, 0.0, 0.1274, 0.0006071, 1.0, 0.0, 0.1274, 0.0006071, 1.0, 0.0, 0.1274, 0.0006071, 1.0, 0.0, 0.1274, 0.0006071, 1.0, 0.0, 0.1274, 0.0006071, 1.0, 0.0, 0.1274, 0.0006071, 1.0, 0.0, 0.1274, 0.0006071, 1.0, 0.0, 0.1274, 0.0006071, 1.0, 0.0, 0.1274, 0.0006071, 1.0, 0.0, 0.1274, 0.0006071, 1.0, 0.0, 0.1274, 0.0006071, 1.0, 0.0, 0.1274, 0.0006071, 1.0, 0.0, 0.1274, 0.0006071, 1.0, 0.0, 0.1274, 0.0006071, 1.0, 0.0, 0.1274, 0.0006071, 1.0, 0.0, 0.1274, 0.0006071, 1.0, 0.0, 0.1274, 0.0006071, 1.0, 0.0, 0.1274, 0.0006071, 1.0, 0.0, 0.1274, 0.0006071, 1.0, 0.0003035, 0.1274, 0.0006071, 1.0, 0.0, 0.1274, 0.0006071, 1.0, 0.0003035, 0.1274, 0.0006071, 1.0, 0.0003035, 0.1274, 0.0006071, 1.0, 0.0, 0.1274, 0.0006071, 1.0, 0.0, 0.1274, 0.0006071, 1.0, 0.0, 0.1274, 0.0006071, 1.0, 0.0, 0.1274, 0.0006071, 1.0, 0.0003035, 0.1274, 0.0006071, 1.0, 0.0003035, 0.1274, 0.0006071, 1.0, 0.0, 0.1274, 0.0006071, 1.0, 0.0, 0.1274, 0.0006071, 1.0, 0.0, 0.1274, 0.0006071, 1.0, 0.0, 0.1274, 0.0006071, 1.0, 0.0, 0.1274, 0.0006071, 1.0, 0.0, 0.1274, 0.0006071, 1.0, 0.0, 0.1274, 0.0006071, 1.0, 0.0, 0.1274, 0.0006071, 1.0, 0.0, 0.1274, 0.0006071, 1.0, 0.0, 0.1274, 0.0006071, 1.0, 0.0003035, 0.1274, 0.0006071, 1.0, 0.0, 0.1274, 0.0006071, 1.0, 0.0, 0.1274, 0.0006071, 1.0, 0.0, 0.1274, 0.0006071, 1.0, 0.0, 0.1274, 0.0006071, 1.0, 0.0003035, 0.1274, 0.0006071, 1.0, 0.0, 0.1274, 0.0006071, 1.0, 0.0, 0.1274, 0.0006071, 1.0, 0.0, 0.1274, 0.0006071, 1.0, 0.007499, 0.1356, 0.007499, 1.0, 0.0, 0.1274, 0.0006071, 1.0, 0.0, 0.1274, 0.0006071, 1.0, 0.0, 0.1274, 0.0006071, 1.0, 0.0, 0.1274, 0.0006071, 1.0, 0.007499, 0.1356, 0.007499, 1.0, 0.0003035, 0.1274, 0.0006071, 1.0, 0.0, 0.1274, 0.0006071, 1.0, 0.0, 0.1274, 0.0006071, 1.0, 0.0, 0.1274, 0.0006071, 1.0, 0.0, 0.1274, 0.0006071, 1.0, 0.0003035, 0.1274, 0.0006071, 1.0, 0.007499, 0.1356, 0.007499, 1.0, 0.0, 0.1274, 0.0006071, 1.0, 0.0, 0.1274, 0.0006071, 1.0, 0.004391, 0.1329, 0.004391, 1.0, 0.0, 0.1274, 0.0006071, 1.0, 0.001214, 0.1274, 0.001518, 1.0, 0.0, 0.1274, 0.0006071, 1.0, 0.0, 0.1274, 0.0006071, 1.0, 0.004391, 0.1329, 0.004391, 1.0, 0.0003035, 0.1274, 0.0006071, 1.0, 0.0, 0.1274, 0.0006071, 1.0, 0.001214, 0.1274, 0.001518, 1.0, 0.0, 0.1274, 0.0006071, 1.0, 0.0, 0.1274, 0.0006071, 1.0, 0.0003035, 0.1274, 0.0006071, 1.0, 0.004391, 0.1329, 0.004391, 1.0, 0.001214, 0.1274, 0.001518, 1.0, 0.0, 0.1274, 0.0006071, 1.0, 0.0006071, 0.1274, 0.0009106, 1.0, 0.0009106, 0.1274, 0.0009106, 1.0, 0.01033, 0.1356, 0.01033, 1.0, 0.0, 0.1274, 0.0006071, 1.0, 0.0009106, 0.1274, 0.0009106, 1.0, 0.0006071, 0.1274, 0.0009106, 1.0, 0.0, 0.1274, 0.0006071, 1.0, 0.0, 0.1274, 0.0006071, 1.0, 0.01033, 0.1356, 0.01033, 1.0, 0.0009106, 0.1274, 0.0009106, 1.0, 0.0, 0.1274, 0.0006071, 1.0, 0.0, 0.1274, 0.0006071, 1.0, 0.0006071, 0.1274, 0.0009106, 1.0, 0.01033, 0.1356, 0.01033, 1.0, 0.0, 0.1274, 0.0006071, 1.0, 0.0, 0.1274, 0.0006071, 1.0, 0.0, 0.1274, 0.0006071, 1.0, 0.0, 0.1274, 0.0006071, 1.0, 0.0, 0.1274, 0.0006071, 1.0, 0.0, 0.1274, 0.0006071, 1.0, 0.0, 0.1274, 0.0006071, 1.0, 0.0, 0.1274, 0.0006071, 1.0, 0.0, 0.1274, 0.0006071, 1.0, 0.0, 0.1274, 0.0006071, 1.0, 0.0, 0.1274, 0.0006071, 1.0, 0.0, 0.1274, 0.0006071, 1.0, 0.0, 0.1274, 0.0006071, 1.0, 0.0, 0.1274, 0.0006071, 1.0, 0.0, 0.1274, 0.0006071, 1.0, 0.0, 0.1274, 0.0006071, 1.0, 0.0, 0.1274, 0.0006071, 1.0, 0.0, 0.1274, 0.0006071, 1.0, 0.0, 0.1274, 0.0006071, 1.0, 0.0, 0.1274, 0.0006071, 1.0, 0.0, 0.1274, 0.0006071, 1.0, 0.0, 0.1274, 0.0006071, 1.0, 0.0, 0.1274, 0.0006071, 1.0, 0.0, 0.1274, 0.0006071, 1.0, 0.0, 0.1274, 0.0006071, 1.0, 0.0, 0.1274, 0.0006071, 1.0, 0.0, 0.1274, 0.0006071, 1.0, 0.0, 0.1274, 0.0006071, 1.0, 0.0, 0.1274, 0.0006071, 1.0, 0.0, 0.1274, 0.0006071, 1.0, 0.0, 0.1274, 0.0006071, 1.0, 0.0, 0.1274, 0.0006071, 1.0, 0.0, 0.1274, 0.0006071, 1.0, 0.0, 0.1274, 0.0006071, 1.0, 0.0, 0.1274, 0.0006071, 1.0, 0.0, 0.1274, 0.0006071, 1.0, 0.0, 0.1274, 0.0006071, 1.0, 0.0, 0.1274, 0.0006071, 1.0, 0.0, 0.1274, 0.0006071, 1.0, 0.0, 0.1274, 0.0006071, 1.0, 0.0, 0.1274, 0.0006071, 1.0, 0.0, 0.1274, 0.0006071, 1.0, 0.0, 0.1274, 0.0006071, 1.0, 0.0, 0.1274, 0.0006071, 1.0, 0.0, 0.1274, 0.0006071, 1.0, 0.0, 0.1274, 0.0006071, 1.0, 0.0, 0.1274, 0.0006071, 1.0, 0.0, 0.1274, 0.0006071, 1.0, 0.0006071, 0.1274, 0.0009106, 1.0, 0.0, 0.1274, 0.0006071, 1.0, 0.0, 0.1274, 0.0006071, 1.0, 0.0, 0.1274, 0.0006071, 1.0, 0.0, 0.1274, 0.0006071, 1.0, 0.0, 0.1274, 0.0006071, 1.0, 0.0006071, 0.1274, 0.0009106, 1.0, 0.0, 0.1274, 0.0006071, 1.0, 0.0, 0.1274, 0.0006071, 1.0, 0.0, 0.1274, 0.0006071, 1.0, 0.0, 0.1274, 0.0006071, 1.0, 0.0006071, 0.1274, 0.0009106, 1.0, 0.0, 0.1274, 0.0006071, 1.0, 0.0, 0.1274, 0.0006071, 1.0, 0.0, 0.1274, 0.0006071, 1.0, 0.0003035, 0.1274, 0.0006071, 1.0, 0.0, 0.1274, 0.0006071, 1.0, 0.0, 0.1274, 0.0006071, 1.0, 0.0, 0.1274, 0.0006071, 1.0, 0.0, 0.1274, 0.0006071, 1.0, 0.0, 0.1274, 0.0006071, 1.0, 0.0003035, 0.1274, 0.0006071, 1.0, 0.0, 0.1274, 0.0006071, 1.0, 0.0, 0.1274, 0.0006071, 1.0, 0.0, 0.1274, 0.0006071, 1.0, 0.0, 0.1274, 0.0006071, 1.0, 0.0003035, 0.1274, 0.0006071, 1.0, 0.0, 0.1274, 0.0006071, 1.0, 0.0, 0.1274, 0.0006071, 1.0, 0.0, 0.1274, 0.0006071, 1.0, 0.0, 0.1274, 0.0006071, 1.0, 0.0, 0.1274, 0.0006071, 1.0, 0.0, 0.1274, 0.0006071, 1.0, 0.0, 0.1274, 0.0006071, 1.0, 0.0, 0.1274, 0.0006071, 1.0, 0.0, 0.1274, 0.0006071, 1.0, 0.0, 0.1274, 0.0006071, 1.0, 0.0, 0.1274, 0.0006071, 1.0, 0.0, 0.1274, 0.0006071, 1.0, 0.0, 0.1274, 0.0006071, 1.0, 0.0, 0.1274, 0.0006071, 1.0, 0.0, 0.1274, 0.0006071, 1.0, 0.0, 0.1274, 0.0006071, 1.0])
me_tree.materials.append(mat_material)
me_tree.use_remesh_preserve_volume = False
me_tree.use_remesh_preserve_attributes = False
me_tree.use_mirror_vertex_groups = False
me_tree.use_paint_bone_selection = False
me_tree.use_paint_mask = True
me_tree.update()
me_treecollision = bpy.data.meshes.new('TreeCollision')
me_treecollision.from_pydata([(-1.0, -1.0, -1.0), (-1.0, -1.0, 18.93), (-1.0, 1.0, -1.0), (-1.0, 1.0, 18.93), (1.0, -1.0, -1.0), (1.0, -1.0, 18.93), (1.0, 1.0, -1.0), (1.0, 1.0, 18.93)], [], [(0, 1, 3, 2), (2, 3, 7, 6), (6, 7, 5, 4), (4, 5, 1, 0), (2, 6, 4, 0), (7, 3, 1, 5)])
_uv = me_treecollision.uv_layers.new(name='UVMap')
_uv.uv.foreach_set('vector', [0.375, 0.0, 0.625, 0.0, 0.625, 0.25, 0.375, 0.25, 0.375, 0.25, 0.625, 0.25, 0.625, 0.5, 0.375, 0.5, 0.375, 0.5, 0.625, 0.5, 0.625, 0.75, 0.375, 0.75, 0.375, 0.75, 0.625, 0.75, 0.625, 1.0, 0.375, 1.0, 0.125, 0.5, 0.375, 0.5, 0.375, 0.75, 0.125, 0.75, 0.625, 0.5, 0.875, 0.5, 0.875, 0.75, 0.625, 0.75])
me_treecollision.use_remesh_fix_poles = True
me_treecollision.use_remesh_preserve_attributes = False
me_treecollision.use_mirror_vertex_groups = False
me_treecollision.update()
me_bridge_front_001 = bpy.data.meshes.new('bridge_front.001')
me_bridge_front_001.from_pydata([(-4.5, -6.481, -2.0), (-4.5, -6.481, 0.0), (-4.5, 0.0, -2.0), (-4.5, 0.0, 0.0), (4.5, -6.481, -2.0), (4.5, -6.481, 0.0), (4.5, 0.0, -2.0), (4.5, 0.0, 0.0), (-4.5, 0.0, -9.0), (-4.5, -2.79, -9.0), (4.5, 0.0, -9.0), (4.5, -2.79, -9.0), (-4.448, -6.399, -0.008963), (-4.448, -6.399, 1.991), (-4.448, 0.0, -0.008963), (-4.448, 0.0, 1.991), (-2.448, -6.399, -0.008963), (-2.448, -6.399, 1.991), (-2.448, 0.0, -0.008963), (-2.448, 0.0, 1.991), (2.47, -6.399, -0.008963), (2.47, -6.399, 1.991), (2.47, 0.0, -0.008963), (2.47, 0.0, 1.991), (4.47, -6.399, -0.008963), (4.47, -6.399, 1.991), (4.47, 0.0, -0.008963), (4.47, 0.0, 1.991)], [], [(0, 1, 3, 2), (2, 3, 7, 6), (6, 7, 5, 4), (4, 5, 1, 0), (2, 6, 10, 8), (7, 3, 1, 5), (8, 10, 11, 9), (0, 2, 8, 9), (6, 4, 11, 10), (4, 0, 9, 11), (12, 13, 15, 14), (14, 15, 19, 18), (18, 19, 17, 16), (16, 17, 13, 12), (14, 18, 16, 12), (19, 15, 13, 17), (20, 21, 23, 22), (22, 23, 27, 26), (26, 27, 25, 24), (24, 25, 21, 20), (22, 26, 24, 20), (27, 23, 21, 25)])
_uv = me_bridge_front_001.uv_layers.new(name='UVMap')
_uv.uv.foreach_set('vector', [0.375, 0.0, 0.625, 0.0, 0.625, 0.25, 0.375, 0.25, 0.375, 0.25, 0.625, 0.25, 0.625, 0.5, 0.375, 0.5, 0.375, 0.5, 0.625, 0.5, 0.625, 0.75, 0.375, 0.75, 0.375, 0.75, 0.625, 0.75, 0.625, 1.0, 0.375, 1.0, 0.375, 0.25, 0.375, 0.5, 0.375, 0.5, 0.375, 0.25, 0.625, 0.5, 0.875, 0.5, 0.875, 0.75, 0.625, 0.75, 0.125, 0.5, 0.375, 0.5, 0.375, 0.75, 0.125, 0.75, 0.375, 0.0, 0.375, 0.25, 0.375, 0.25, 0.375, 0.0, 0.375, 0.5, 0.375, 0.75, 0.375, 0.75, 0.375, 0.5, 0.375, 0.75, 0.375, 1.0, 0.375, 1.0, 0.375, 0.75, 0.375, 0.0, 0.625, 0.0, 0.625, 0.25, 0.375, 0.25, 0.375, 0.25, 0.625, 0.25, 0.625, 0.5, 0.375, 0.5, 0.375, 0.5, 0.625, 0.5, 0.625, 0.75, 0.375, 0.75, 0.375, 0.75, 0.625, 0.75, 0.625, 1.0, 0.375, 1.0, 0.125, 0.5, 0.375, 0.5, 0.375, 0.75, 0.125, 0.75, 0.625, 0.5, 0.875, 0.5, 0.875, 0.75, 0.625, 0.75, 0.375, 0.0, 0.625, 0.0, 0.625, 0.25, 0.375, 0.25, 0.375, 0.25, 0.625, 0.25, 0.625, 0.5, 0.375, 0.5, 0.375, 0.5, 0.625, 0.5, 0.625, 0.75, 0.375, 0.75, 0.375, 0.75, 0.625, 0.75, 0.625, 1.0, 0.375, 1.0, 0.125, 0.5, 0.375, 0.5, 0.375, 0.75, 0.125, 0.75, 0.625, 0.5, 0.875, 0.5, 0.875, 0.75, 0.625, 0.75])
_ca = me_bridge_front_001.color_attributes.new('Col', 'BYTE_COLOR', 'CORNER')
_ca.data.foreach_set('color', [0.1714, 0.1981, 0.1714, 1.0, 0.2582, 0.2789, 0.2582, 1.0, 0.159, 0.1845, 0.159, 1.0, 0.159, 0.1845, 0.159, 1.0, 0.159, 0.1845, 0.159, 1.0, 0.159, 0.1845, 0.159, 1.0, 0.159, 0.1845, 0.159, 1.0, 0.159, 0.1845, 0.159, 1.0, 0.159, 0.1845, 0.159, 1.0, 0.159, 0.1845, 0.159, 1.0, 0.1779, 0.2016, 0.1714, 1.0, 0.2423, 0.2346, 0.1714, 1.0, 0.2423, 0.2346, 0.1714, 1.0, 0.1779, 0.2016, 0.1714, 1.0, 0.2582, 0.2789, 0.2582, 1.0, 0.1714, 0.1981, 0.1714, 1.0, 0.159, 0.1845, 0.159, 1.0, 0.159, 0.1845, 0.159, 1.0, 0.1651, 0.1912, 0.1651, 1.0, 0.4072, 0.4287, 0.4072, 1.0, 0.3325, 0.2874, 0.1878, 1.0, 0.3712, 0.3278, 0.2384, 1.0, 0.3325, 0.2874, 0.1878, 1.0, 0.3278, 0.2789, 0.1812, 1.0, 0.4072, 0.4287, 0.4072, 1.0, 0.1651, 0.1912, 0.1651, 1.0, 0.159, 0.1845, 0.159, 1.0, 0.2232, 0.2462, 0.2232, 1.0, 0.1714, 0.1981, 0.1714, 1.0, 0.159, 0.1845, 0.159, 1.0, 0.4072, 0.4287, 0.4072, 1.0, 0.2232, 0.2462, 0.2232, 1.0, 0.159, 0.1845, 0.159, 1.0, 0.2423, 0.2346, 0.1714, 1.0, 0.159, 0.1845, 0.159, 1.0, 0.1651, 0.1912, 0.1651, 1.0, 0.2423, 0.2346, 0.1714, 1.0, 0.1714, 0.1981, 0.1714, 1.0, 0.2232, 0.2462, 0.2232, 1.0, 0.159, 0.1845, 0.159, 1.0, 0.2423, 0.2664, 0.2423, 1.0, 0.1779, 0.2051, 0.1779, 1.0, 0.159, 0.1845, 0.159, 1.0, 0.159, 0.1845, 0.159, 1.0, 0.159, 0.1845, 0.159, 1.0, 0.159, 0.1845, 0.159, 1.0, 0.159, 0.1845, 0.159, 1.0, 0.3663, 0.3613, 0.3095, 1.0, 0.3663, 0.3613, 0.3095, 1.0, 0.159, 0.1845, 0.159, 1.0, 0.1683, 0.1912, 0.1683, 1.0, 0.2502, 0.2346, 0.1746, 1.0, 0.2502, 0.2346, 0.1746, 1.0, 0.1683, 0.1912, 0.1683, 1.0, 0.1779, 0.2051, 0.1779, 1.0, 0.2423, 0.2664, 0.2423, 1.0, 0.159, 0.1845, 0.159, 1.0, 0.3663, 0.3613, 0.3095, 1.0, 0.2502, 0.2346, 0.1746, 1.0, 0.2423, 0.2664, 0.2423, 1.0, 0.159, 0.1845, 0.159, 1.0, 0.159, 0.1845, 0.159, 1.0, 0.1779, 0.2051, 0.1779, 1.0, 0.1683, 0.1912, 0.1683, 1.0, 0.6514, 0.6584, 0.6308, 1.0, 0.159, 0.1845, 0.159, 1.0, 0.159, 0.1845, 0.159, 1.0, 0.7305, 0.7305, 0.7305, 1.0, 0.7305, 0.7305, 0.7305, 1.0, 0.159, 0.1845, 0.159, 1.0, 0.159, 0.1845, 0.159, 1.0, 0.159, 0.1845, 0.159, 1.0, 0.159, 0.1845, 0.159, 1.0, 0.159, 0.1845, 0.159, 1.0, 0.159, 0.1845, 0.159, 1.0, 0.1746, 0.1981, 0.1683, 1.0, 0.1746, 0.1981, 0.1683, 1.0, 0.159, 0.1845, 0.159, 1.0, 0.159, 0.1845, 0.159, 1.0, 0.6514, 0.6584, 0.6308, 1.0, 0.7305, 0.7305, 0.7305, 1.0, 0.159, 0.1845, 0.159, 1.0, 0.1746, 0.1981, 0.1683, 1.0, 0.6514, 0.6584, 0.6308, 1.0, 0.159, 0.1845, 0.159, 1.0, 0.159, 0.1845, 0.159, 1.0, 0.159, 0.1845, 0.159, 1.0, 0.159, 0.1845, 0.159, 1.0])
me_bridge_front_001.use_remesh_fix_poles = True
me_bridge_front_001.use_remesh_preserve_attributes = False
me_bridge_front_001.use_mirror_vertex_groups = False
me_bridge_front_001.use_paint_bone_selection = False
me_bridge_front_001.use_paint_mask = True
me_bridge_front_001.update()
me_bridge_front = bpy.data.meshes.new('bridge_front')
me_bridge_front.from_pydata([(-1.0, -1.046, 0.0), (1.0, -1.046, 0.0), (-1.0, 0.7262, 0.0), (1.0, 0.7262, 0.0)], [], [(0, 1, 3, 2)])
_uv = me_bridge_front.uv_layers.new(name='UVMap')
_uv.uv.foreach_set('vector', [0.0, 0.0, 1.0, 0.0, 1.0, 1.0, 0.0, 1.0])
me_bridge_front.use_remesh_fix_poles = True
me_bridge_front.use_remesh_preserve_attributes = False
me_bridge_front.use_mirror_vertex_groups = False
me_bridge_front.update()
me_cube_003 = bpy.data.meshes.new('Cube.003')
me_cube_003.from_pydata([(-4.5, 4.768e-07, -2.0), (-4.5, 4.768e-07, 0.0), (4.5, 4.768e-07, -2.0), (4.5, 4.768e-07, 0.0), (-4.5, 3.69, -9.0), (4.5, 3.69, -9.0), (-4.5, 3.391, -3.685), (4.5, 3.391, -3.685), (2.47, 0.03389, -0.008963), (2.47, 0.03389, 1.991), (2.47, 9.593, -0.008963), (2.47, 9.593, 1.991), (4.47, 0.03389, -0.008963), (4.47, 0.03389, 1.991), (4.47, 9.593, -0.008963), (4.47, 9.593, 1.991), (-4.5, 9.532, -2.0), (-4.5, 9.532, 0.0), (-4.5, 4.766, -2.0), (-4.5, 4.766, 0.0), (4.5, 9.532, -2.0), (4.5, 9.532, 0.0), (4.5, 4.766, -2.0), (4.5, 4.766, 0.0), (-4.5, 4.766, -9.0), (-4.5, 5.842, -9.0), (4.5, 4.766, -9.0), (4.5, 5.842, -9.0), (4.5, 4.766, -3.685), (-4.5, 4.766, -3.685), (-4.5, 6.142, -3.685), (4.5, 6.142, -3.685), (-4.448, 9.498, -0.008963), (-4.448, 9.498, 1.991), (-4.448, -0.0609, -0.008963), (-4.448, -0.0609, 1.991), (-2.448, 9.498, -0.008963), (-2.448, 9.498, 1.991), (-2.448, -0.0609, -0.008963), (-2.448, -0.0609, 1.991)], [], [(0, 1, 19, 18), (22, 23, 3, 2), (2, 3, 1, 0), (23, 19, 1, 3), (24, 26, 5, 4), (6, 29, 24, 4), (28, 7, 5, 26), (7, 6, 4, 5), (2, 0, 6, 7), (22, 2, 7, 28), (0, 18, 29, 6), (8, 9, 11, 10), (10, 11, 15, 14), (14, 15, 13, 12), (12, 13, 9, 8), (10, 14, 12, 8), (15, 11, 9, 13), (16, 18, 19, 17), (22, 20, 21, 23), (20, 16, 17, 21), (23, 21, 17, 19), (24, 25, 27, 26), (30, 25, 24, 29), (28, 26, 27, 31), (31, 27, 25, 30), (20, 31, 30, 16), (22, 28, 31, 20), (16, 30, 29, 18), (32, 34, 35, 33), (34, 38, 39, 35), (38, 36, 37, 39), (36, 32, 33, 37), (34, 32, 36, 38), (39, 37, 33, 35)])
_uv = me_cube_003.uv_layers.new(name='UVMap')
_uv.uv.foreach_set('vector', [0.375, 0.0, 0.625, 0.0, 0.625, 0.25, 0.375, 0.25, 0.375, 0.5, 0.625, 0.5, 0.625, 0.75, 0.375, 0.75, 0.375, 0.75, 0.625, 0.75, 0.625, 1.0, 0.375, 1.0, 0.625, 0.5, 0.875, 0.5, 0.875, 0.75, 0.625, 0.75, 0.125, 0.5, 0.375, 0.5, 0.375, 0.75, 0.125, 0.75, 0.375, 0.0, 0.375, 0.25, 0.375, 0.25, 0.375, 0.0, 0.375, 0.5, 0.375, 0.75, 0.375, 0.75, 0.375, 0.5, 0.375, 0.75, 0.375, 1.0, 0.375, 1.0, 0.375, 0.75, 0.375, 0.75, 0.375, 1.0, 0.375, 1.0, 0.375, 0.75, 0.375, 0.5, 0.375, 0.75, 0.375, 0.75, 0.375, 0.5, 0.375, 0.0, 0.375, 0.25, 0.375, 0.25, 0.375, 0.0, 0.375, 0.0, 0.625, 0.0, 0.625, 0.25, 0.375, 0.25, 0.375, 0.25, 0.625, 0.25, 0.625, 0.5, 0.375, 0.5, 0.375, 0.5, 0.625, 0.5, 0.625, 0.75, 0.375, 0.75, 0.375, 0.75, 0.625, 0.75, 0.625, 1.0, 0.375, 1.0, 0.125, 0.5, 0.375, 0.5, 0.375, 0.75, 0.125, 0.75, 0.625, 0.5, 0.875, 0.5, 0.875, 0.75, 0.625, 0.75, 0.375, 0.0, 0.375, 0.25, 0.625, 0.25, 0.625, 0.0, 0.375, 0.5, 0.375, 0.75, 0.625, 0.75, 0.625, 0.5, 0.375, 0.75, 0.375, 1.0, 0.625, 1.0, 0.625, 0.75, 0.625, 0.5, 0.625, 0.75, 0.875, 0.75, 0.875, 0.5, 0.125, 0.5, 0.125, 0.75, 0.375, 0.75, 0.375, 0.5, 0.375, 0.0, 0.375, 0.0, 0.375, 0.25, 0.375, 0.25, 0.375, 0.5, 0.375, 0.5, 0.375, 0.75, 0.375, 0.75, 0.375, 0.75, 0.375, 0.75, 0.375, 1.0, 0.375, 1.0, 0.375, 0.75, 0.375, 0.75, 0.375, 1.0, 0.375, 1.0, 0.375, 0.5, 0.375, 0.5, 0.375, 0.75, 0.375, 0.75, 0.375, 0.0, 0.375, 0.0, 0.375, 0.25, 0.375, 0.25, 0.375, 0.0, 0.375, 0.25, 0.625, 0.25, 0.625, 0.0, 0.375, 0.25, 0.375, 0.5, 0.625, 0.5, 0.625, 0.25, 0.375, 0.5, 0.375, 0.75, 0.625, 0.75, 0.625, 0.5, 0.375, 0.75, 0.375, 1.0, 0.625, 1.0, 0.625, 0.75, 0.125, 0.5, 0.125, 0.75, 0.375, 0.75, 0.375, 0.5, 0.625, 0.5, 0.625, 0.75, 0.875, 0.75, 0.875, 0.5])
_ca = me_cube_003.color_attributes.new('Col', 'BYTE_COLOR', 'CORNER')
_ca.data.foreach_set('color', [0.1356, 0.1779, 0.1274, 1.0, 0.1356, 0.1779, 0.1274, 1.0, 0.1356, 0.1779, 0.1274, 1.0, 0.1356, 0.1779, 0.1274, 1.0, 0.1356, 0.1779, 0.1274, 1.0, 0.1356, 0.1779, 0.1274, 1.0, 0.1356, 0.1779, 0.1274, 1.0, 0.1356, 0.1779, 0.1274, 1.0, 0.1356, 0.1779, 0.1274, 1.0, 0.1356, 0.1779, 0.1274, 1.0, 0.1356, 0.1779, 0.1274, 1.0, 0.1356, 0.1779, 0.1274, 1.0, 0.3278, 0.2789, 0.1812, 1.0, 0.3278, 0.2789, 0.1812, 1.0, 0.3278, 0.2789, 0.1845, 1.0, 0.3231, 0.2831, 0.1912, 1.0, 0.15, 0.1946, 0.1441, 1.0, 0.1356, 0.1779, 0.1274, 1.0, 0.1356, 0.1779, 0.1274, 1.0, 0.3864, 0.4179, 0.3813, 1.0, 0.1356, 0.1779, 0.1274, 1.0, 0.1356, 0.1779, 0.1274, 1.0, 0.15, 0.1946, 0.1441, 1.0, 0.3864, 0.4179, 0.3813, 1.0, 0.1356, 0.1779, 0.1274, 1.0, 0.1356, 0.1779, 0.1274, 1.0, 0.1356, 0.1779, 0.1274, 1.0, 0.1356, 0.1779, 0.1274, 1.0, 0.1356, 0.1779, 0.1274, 1.0, 0.1356, 0.1779, 0.1274, 1.0, 0.3864, 0.4179, 0.3813, 1.0, 0.1356, 0.1779, 0.1274, 1.0, 0.1356, 0.1779, 0.1274, 1.0, 0.1356, 0.1779, 0.1274, 1.0, 0.1356, 0.1779, 0.1274, 1.0, 0.1356, 0.1779, 0.1274, 1.0, 0.1356, 0.1779, 0.1274, 1.0, 0.1356, 0.1779, 0.1274, 1.0, 0.1356, 0.1779, 0.1274, 1.0, 0.1356, 0.1779, 0.1274, 1.0, 0.1356, 0.1779, 0.1274, 1.0, 0.1356, 0.1779, 0.1274, 1.0, 0.1356, 0.1779, 0.1274, 1.0, 0.1356, 0.1779, 0.1274, 1.0, 0.1356, 0.1779, 0.1274, 1.0, 0.1356, 0.1779, 0.1274, 1.0, 0.1356, 0.1779, 0.1274, 1.0, 0.1356, 0.1779, 0.1274, 1.0, 0.1356, 0.1779, 0.1274, 1.0, 0.1356, 0.1779, 0.1274, 1.0, 0.1356, 0.1779, 0.1274, 1.0, 0.1356, 0.1779, 0.1274, 1.0, 0.1356, 0.1779, 0.1274, 1.0, 0.1356, 0.1779, 0.1274, 1.0, 0.1356, 0.1779, 0.1274, 1.0, 0.1356, 0.1779, 0.1274, 1.0, 0.1356, 0.1779, 0.1274, 1.0, 0.1356, 0.1779, 0.1274, 1.0, 0.1356, 0.1779, 0.1274, 1.0, 0.1356, 0.1779, 0.1274, 1.0, 0.1356, 0.1779, 0.1274, 1.0, 0.1356, 0.1779, 0.1274, 1.0, 0.1356, 0.1779, 0.1274, 1.0, 0.1356, 0.1779, 0.1274, 1.0, 0.1356, 0.1779, 0.1274, 1.0, 0.1356, 0.1779, 0.1274, 1.0, 0.1356, 0.1779, 0.1274, 1.0, 0.1356, 0.1779, 0.1274, 1.0, 0.1356, 0.1779, 0.1274, 1.0, 0.1356, 0.1779, 0.1274, 1.0, 0.1356, 0.1779, 0.1274, 1.0, 0.1356, 0.1779, 0.1274, 1.0, 0.1356, 0.1779, 0.1274, 1.0, 0.1779, 0.2159, 0.1683, 1.0, 0.1356, 0.1779, 0.1274, 1.0, 0.1356, 0.1779, 0.1274, 1.0, 0.1779, 0.2159, 0.1683, 1.0, 0.1356, 0.1779, 0.1274, 1.0, 0.1356, 0.1779, 0.1274, 1.0, 0.1356, 0.1779, 0.1274, 1.0, 0.3278, 0.2789, 0.1812, 1.0, 0.3278, 0.2789, 0.1812, 1.0, 0.3278, 0.2789, 0.1812, 1.0, 0.3278, 0.2789, 0.1812, 1.0, 0.15, 0.1946, 0.1441, 1.0, 0.1384, 0.1812, 0.1301, 1.0, 0.1356, 0.1779, 0.1274, 1.0, 0.1356, 0.1779, 0.1274, 1.0, 0.1356, 0.1779, 0.1274, 1.0, 0.1384, 0.1812, 0.1301, 1.0, 0.15, 0.1946, 0.1441, 1.0, 0.1356, 0.1779, 0.1274, 1.0, 0.1356, 0.1779, 0.1274, 1.0, 0.1356, 0.1779, 0.1274, 1.0, 0.1356, 0.1779, 0.1274, 1.0, 0.1356, 0.1779, 0.1274, 1.0, 0.1356, 0.1779, 0.1274, 1.0, 0.1356, 0.1779, 0.1274, 1.0, 0.1384, 0.1812, 0.1301, 1.0, 0.1356, 0.1779, 0.1274, 1.0, 0.1779, 0.2159, 0.1683, 1.0, 0.1356, 0.1779, 0.1274, 1.0, 0.1356, 0.1779, 0.1274, 1.0, 0.1356, 0.1779, 0.1274, 1.0, 0.1356, 0.1779, 0.1274, 1.0, 0.1356, 0.1779, 0.1274, 1.0, 0.1356, 0.1779, 0.1274, 1.0, 0.1779, 0.2159, 0.1683, 1.0, 0.1356, 0.1779, 0.1274, 1.0, 0.1356, 0.1779, 0.1274, 1.0, 0.1356, 0.1779, 0.1274, 1.0, 0.1356, 0.1779, 0.1274, 1.0, 0.1356, 0.1779, 0.1274, 1.0, 0.1356, 0.1779, 0.1274, 1.0, 0.1384, 0.1812, 0.1301, 1.0, 0.1356, 0.1779, 0.1274, 1.0, 0.1356, 0.1779, 0.1274, 1.0, 0.1356, 0.1779, 0.1274, 1.0, 0.1356, 0.1779, 0.1274, 1.0, 0.1384, 0.1812, 0.1301, 1.0, 0.1356, 0.1779, 0.1274, 1.0, 0.1356, 0.1779, 0.1274, 1.0, 0.1356, 0.1779, 0.1274, 1.0, 0.1356, 0.1779, 0.1274, 1.0, 0.1356, 0.1779, 0.1274, 1.0, 0.1356, 0.1779, 0.1274, 1.0, 0.1356, 0.1779, 0.1274, 1.0, 0.1356, 0.1779, 0.1274, 1.0, 0.1356, 0.1779, 0.1274, 1.0, 0.1356, 0.1779, 0.1274, 1.0, 0.1356, 0.1779, 0.1274, 1.0, 0.1356, 0.1779, 0.1274, 1.0, 0.1356, 0.1779, 0.1274, 1.0, 0.1356, 0.1779, 0.1274, 1.0, 0.1356, 0.1779, 0.1274, 1.0, 0.1384, 0.1812, 0.1301, 1.0])
me_cube_003.use_remesh_fix_poles = True
me_cube_003.use_remesh_preserve_attributes = False
me_cube_003.use_mirror_vertex_groups = False
me_cube_003.use_paint_bone_selection = False
me_cube_003.use_paint_mask = True
me_cube_003.update()
me_plane = bpy.data.meshes.new('Plane')
me_plane.from_pydata([(-1.0, -1.589, 0.0), (1.0, -1.589, 0.0), (-1.0, 1.033, 0.0), (1.0, 1.033, 0.0)], [], [(0, 1, 3, 2)])
_uv = me_plane.uv_layers.new(name='UVMap')
_uv.uv.foreach_set('vector', [0.0, 0.0, 1.0, 0.0, 1.0, 1.0, 0.0, 1.0])
me_plane.use_remesh_fix_poles = True
me_plane.use_remesh_preserve_attributes = False
me_plane.use_mirror_vertex_groups = False
me_plane.update()

# ---- objects
ob_light = bpy.data.objects.new('Light', light_light)
ob_camera = bpy.data.objects.new('Camera', cam_camera)
ob_tree = bpy.data.objects.new('Tree', me_tree)
ob_treecol = bpy.data.objects.new('TreeCol', me_treecollision)
ob_bridge_front = bpy.data.objects.new('bridge_front', me_bridge_front_001)
ob_bridge_front_col = bpy.data.objects.new('bridge_front_col', me_bridge_front)
ob_bridgemiddle = bpy.data.objects.new('BridgeMiddle', me_cube_003)
ob_bridgemiddle_col = bpy.data.objects.new('BridgeMiddle_col', me_plane)

# ---- transforms, parenting, visibility, modifiers, constraints
ob_light.location = (0.0, 0.0, 43.76)
ob_light.rotation_euler = (-0.5166, -0.0, 0.0)
ob_light.lock_rotations_4d = False
ob_light.empty_display_type = 'ARROWS'
ob_light.color = (0.0, 0.0, 0.0, 0.0)
ob_light.lineart.crease_threshold = 0.0
ob_camera.location = (7.359, -6.926, 4.958)
ob_camera.rotation_euler = (1.109, 0.0, 0.8149)
ob_camera.lock_rotations_4d = False
ob_camera.empty_display_type = 'ARROWS'
ob_camera.color = (0.0, 0.0, 0.0, 0.0)
ob_camera.display_type = 'WIRE'
ob_camera.lineart.crease_threshold = 0.0
ob_tree.location = (0.1529, 0.04041, -1.487e-08)
ob_tree.lock_rotations_4d = False
ob_tree.empty_display_type = 'ARROWS'
ob_tree.lineart.crease_threshold = 0.0
ob_treecol.location = (0.1529, 0.04041, -1.487e-08)
ob_treecol.scale = (2.021, 2.021, 1.0)
ob_treecol.lineart.crease_threshold = 0.0
ob_bridge_front.location = (-30.0, 1.0, 1.0)
ob_bridge_front.lineart.crease_threshold = 0.0
ob_bridge_front_col.location = (-30.0, -1.633, 1.0)
ob_bridge_front_col.scale = (2.465, 3.758, 1.0)
ob_bridge_front_col.lineart.crease_threshold = 0.0
ob_bridgemiddle.location = (-30.0, -20.43, 1.0)
ob_bridgemiddle.lineart.crease_threshold = 0.0
ob_bridgemiddle_col.location = (-30.0, -14.6, 1.0)
ob_bridgemiddle_col.scale = (2.465, 3.758, 1.0)
ob_bridgemiddle_col.lineart.crease_threshold = 0.0

# ---- collection membership
col_collection.objects.link(ob_light)
col_collection.objects.link(ob_camera)
col_tree.objects.link(ob_tree)
col_tree.objects.link(ob_treecol)
col_bridgefront.objects.link(ob_bridge_front)
col_bridgefront.objects.link(ob_bridge_front_col)
col_bridgemiddle.objects.link(ob_bridgemiddle)
col_bridgemiddle.objects.link(ob_bridgemiddle_col)

# ---- scene / render settings (as saved in the file)
scene.camera = ob_camera
scene.frame_start = 1; scene.frame_end = 250; scene.frame_set(48)
scene.render.engine = 'BLENDER_EEVEE_NEXT'
scene.cycles.use_denoising = False
scene.cycles.samples = 128
scene.cycles.sampling_pattern = 'TABULATED_SOBOL'
scene.cycles.use_adaptive_sampling = False
scene.cycles.use_light_tree = False
scene.view_settings.view_transform = 'Raw'
bpy.context.view_layer.update()
